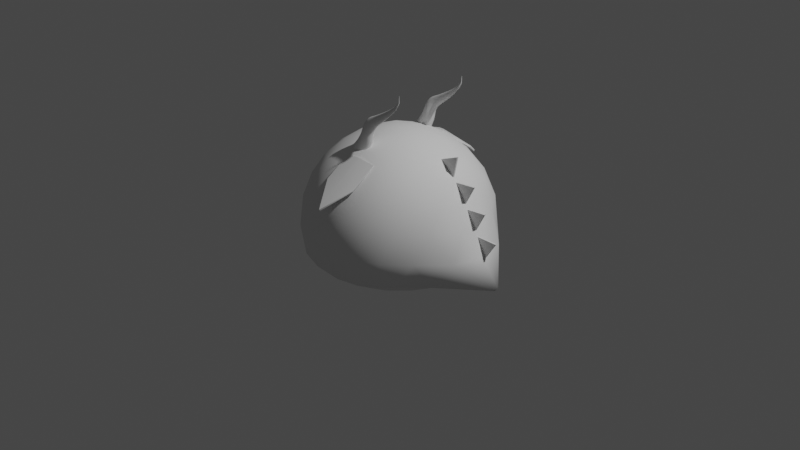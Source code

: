 # Source: Slime_Drag_o.blend  (saved by Blender 2.82.7; exported with 4.5.12 LTS)
import bpy
from mathutils import Matrix  # noqa: F401  (used for matrix-valued properties, if any)

bpy.ops.wm.read_factory_settings(use_empty=True)
scene = bpy.context.scene
scene.name = 'Scene'

# ---- collections
col_collection = bpy.data.collections.new('Collection'); scene.collection.children.link(col_collection)
col_slime_drag_o = bpy.data.collections.new('Slime Dragão'); scene.collection.children.link(col_slime_drag_o)

# ---- node groups
ng_auto_smooth = bpy.data.node_groups.new('Auto Smooth', 'GeometryNodeTree')
_s = ng_auto_smooth.interface.new_socket(name='Geometry', in_out='OUTPUT', socket_type='NodeSocketGeometry')
_s = ng_auto_smooth.interface.new_socket(name='Geometry', in_out='INPUT', socket_type='NodeSocketGeometry')
_s = ng_auto_smooth.interface.new_socket(name='Angle', in_out='INPUT', socket_type='NodeSocketFloat')
_s.subtype = 'ANGLE'
_s.min_value = 0.0
_s.max_value = 3.142
ng_auto_smooth.is_modifier = True
_N = ng_auto_smooth.nodes; _L = ng_auto_smooth.links
n0 = _N.new('NodeGroupOutput'); n0.name = 'Group Output'; n0.location = (480, -100)
n1 = _N.new('NodeGroupInput'); n1.name = 'Group Input'; n1.location = (-420, -300)
n2 = _N.new('NodeGroupInput'); n2.name = 'Group Input.001'; n2.location = (-60, -100)
n3 = _N.new('GeometryNodeSetShadeSmooth'); n3.name = 'Set Shade Smooth'; n3.location = (120, -100)
n3.domain = 'EDGE'
n4 = _N.new('GeometryNodeSetShadeSmooth'); n4.name = 'Set Shade Smooth.001'; n4.location = (300, -100)
n5 = _N.new('GeometryNodeInputMeshEdgeAngle'); n5.name = 'Edge Angle'; n5.location = (-420, -220)
n6 = _N.new('GeometryNodeInputEdgeSmooth'); n6.name = 'Is Edge Smooth'; n6.location = (-60, -160)
n7 = _N.new('GeometryNodeInputShadeSmooth'); n7.name = 'Is Face Smooth'; n7.location = (-240, -340)
n8 = _N.new('FunctionNodeBooleanMath'); n8.name = 'Boolean Math'; n8.location = (-60, -220)
n9 = _N.new('FunctionNodeCompare'); n9.name = 'Compare'; n9.location = (-240, -180)
n9.operation = 'LESS_EQUAL'
_L.new(n5.outputs[0], n9.inputs[0])
_L.new(n4.outputs[0], n0.inputs[0])
_L.new(n1.outputs[1], n9.inputs[1])
_L.new(n9.outputs[0], n8.inputs[0])
_L.new(n7.outputs[0], n8.inputs[1])
_L.new(n2.outputs[0], n3.inputs[0])
_L.new(n6.outputs[0], n3.inputs[1])
_L.new(n3.outputs[0], n4.inputs[0])
_L.new(n8.outputs[0], n3.inputs[2])
n0.is_active_output = True

# ---- world
world_world = bpy.data.worlds.new('World'); scene.world = world_world
world_world.use_nodes = True; world_world.node_tree.nodes.clear()
_N = world_world.node_tree.nodes; _L = world_world.node_tree.links
n0 = _N.new('ShaderNodeOutputWorld'); n0.name = 'World Output'; n0.location = (300, 300)
n1 = _N.new('ShaderNodeBackground'); n1.name = 'Background'; n1.location = (10, 300)
n1.inputs[0].default_value = (0.05088, 0.05088, 0.05088, 1.0)
_L.new(n1.outputs[0], n0.inputs[0])
n0.is_active_output = True
world_world.color = (0.05088, 0.05088, 0.05088)
world_world.use_sun_shadow = False
world_world.sun_shadow_jitter_overblur = 0.0

# ---- cameras
cam_camera = bpy.data.cameras.new('Camera')
cam_camera.clip_end = 100.0
cam_camera.ortho_scale = 7.314

# ---- lights
light_light = bpy.data.lights.new('Light', 'POINT')
light_light.transmission_factor = 0.0
light_light.energy = 1000.0
light_light.shadow_soft_size = 0.1
light_light.shadow_maximum_resolution = 0.006
light_light.use_absolute_resolution = True

# ---- meshes
me_icosphere_001 = bpy.data.meshes.new('Icosphere.001')
me_icosphere_001.from_pydata([(0.0, 0.0, -0.5142), (0.7236, -0.5257, -0.3301), (-0.2764, -0.8506, -0.3301), (-0.8944, 0.0, -0.3301), (-0.2764, 0.8506, -0.3301), (0.7236, 0.5257, -0.3301), (0.2764, -0.8506, 0.4472), (-0.7236, -0.5257, 0.4472), (-0.7236, 0.5257, 0.4472), (0.2764, 0.8506, 0.4472), (0.8944, 0.0, 0.4472), (0.0, 0.0, 1.0), (-0.2328, -0.7166, -0.4001), (-0.1625, -0.5, -0.4645), (-0.07761, -0.2389, -0.5035), (0.2032, -0.1476, -0.5035), (0.4253, -0.309, -0.4645), (0.6095, -0.4429, -0.4001), (0.5319, -0.6817, -0.3484), (0.2629, -0.809, -0.3562), (-0.02964, -0.8642, -0.3484), (0.8127, 0.2952, -0.3484), (0.8506, 0.0, -0.3562), (0.8127, -0.2952, -0.3484), (0.2032, 0.1476, -0.5035), (0.4253, 0.309, -0.4645), (0.6095, 0.4429, -0.4001), (-0.7534, 0.0, -0.4001), (-0.5257, 0.0, -0.4645), (-0.2511, 0.0, -0.5035), (-0.484, -0.7166, -0.3484), (-0.6882, -0.5, -0.3562), (-0.8311, -0.2389, -0.3484), (-0.2328, 0.7166, -0.4001), (-0.1625, 0.5, -0.4645), (-0.07761, 0.2389, -0.5035), (-0.8311, 0.2389, -0.3484), (-0.6882, 0.5, -0.3562), (-0.484, 0.7166, -0.3484), (-0.02964, 0.8642, -0.3484), (0.2629, 0.809, -0.3562), (0.5319, 0.6817, -0.3484), (1.016, -0.1476, 0.2511), (1.077, -0.309, -1.752e-08), (0.9198, -0.4429, -0.2512), (0.9198, 0.4429, -0.2512), (1.077, 0.309, 1.752e-08), (1.016, 0.1476, 0.2511), (0.1552, -0.9554, 0.2512), (0.0, -1.0, -1.752e-08), (-0.1552, -0.9554, -0.2512), (0.6872, -0.6817, -0.2512), (0.5878, -0.809, 1.752e-08), (0.436, -0.8642, 0.2512), (-0.8607, -0.4429, 0.2512), (-0.9511, -0.309, -1.752e-08), (-0.9566, -0.1476, -0.2511), (-0.436, -0.8642, -0.2512), (-0.5878, -0.809, 1.752e-08), (-0.6872, -0.6817, 0.2512), (-0.6872, 0.6817, 0.2512), (-0.5878, 0.809, -1.752e-08), (-0.436, 0.8642, -0.2512), (-0.9566, 0.1476, -0.2511), (-0.9511, 0.309, 1.752e-08), (-0.8607, 0.4429, 0.2512), (0.436, 0.8642, 0.2512), (0.5878, 0.809, -1.752e-08), (0.6872, 0.6817, -0.2512), (-0.1552, 0.9554, -0.2512), (0.0, 1.0, 1.752e-08), (0.1552, 0.9554, 0.2512), (0.8311, -0.2389, 0.5023), (0.6882, -0.5, 0.5257), (0.484, -0.7166, 0.5023), (0.02964, -0.8642, 0.5023), (-0.2629, -0.809, 0.5257), (-0.5319, -0.6817, 0.5023), (-0.8127, -0.2952, 0.5023), (-0.8506, 0.0, 0.5257), (-0.8127, 0.2952, 0.5023), (-0.5319, 0.6817, 0.5023), (-0.2629, 0.809, 0.5257), (0.02964, 0.8642, 0.5023), (0.484, 0.7166, 0.5023), (0.6882, 0.5, 0.5257), (0.8311, 0.2389, 0.5023), (0.07761, -0.2389, 0.9679), (0.1625, -0.5, 0.8507), (0.2328, -0.7166, 0.6575), (0.7534, 0.0, 0.6575), (0.5257, 0.0, 0.8507), (0.2511, 0.0, 0.9679), (-0.2032, -0.1476, 0.9679), (-0.4253, -0.309, 0.8507), (-0.6095, -0.4429, 0.6575), (-0.2032, 0.1476, 0.9679), (-0.4253, 0.309, 0.8507), (-0.6095, 0.4429, 0.6575), (0.07761, 0.2389, 0.9679), (0.1625, 0.5, 0.8507), (0.2328, 0.7166, 0.6575), (0.3618, 0.2629, 0.8944), (0.6382, 0.2629, 0.7236), (0.4472, 0.5257, 0.7236), (-0.1382, 0.4253, 0.8944), (-0.05279, 0.6882, 0.7236), (-0.3618, 0.5878, 0.7236), (-0.4472, 0.0, 0.8944), (-0.6708, 0.1625, 0.7236), (-0.6708, -0.1625, 0.7236), (-0.1382, -0.4253, 0.8944), (-0.3618, -0.5878, 0.7236), (-0.05279, -0.6882, 0.7236), (0.3618, -0.2629, 0.8944), (0.4472, -0.5257, 0.7236), (0.6382, -0.2629, 0.7236), (0.8618, 0.4253, 0.2764), (0.809, 0.5878, 0.0), (0.6708, 0.6882, 0.2764), (-0.1382, 0.9511, 0.2764), (-0.309, 0.9511, -4.92e-07), (-0.4472, 0.8506, 0.2764), (-0.9472, 0.1625, 0.2764), (-1.0, -3.608e-07, 6.232e-07), (-0.9472, -0.1625, 0.2764), (-0.4472, -0.8506, 0.2764), (-0.309, -0.9511, -7.872e-07), (-0.1382, -0.9511, 0.2764), (0.6708, -0.6882, 0.2764), (0.809, -0.5878, -1.902e-06), (0.8618, -0.4253, 0.2764), (0.309, 0.9511, -2.615e-14), (0.4472, 0.8506, -0.2764), (0.1382, 0.9511, -0.2764), (-0.809, 0.5878, -7.845e-14), (-0.6708, 0.6882, -0.2764), (-0.8618, 0.4253, -0.2764), (-0.809, -0.5878, 8.031e-14), (-0.8618, -0.4253, -0.2764), (-0.6708, -0.6882, -0.2764), (0.309, -0.9511, 2.802e-14), (0.1382, -0.9511, -0.2764), (0.4472, -0.8506, -0.2764), (1.16, 0.0, 0.0), (1.337, -0.02835, -0.2764), (1.337, 0.02835, -0.2764), (0.3618, 0.5878, -0.4221), (0.1382, 0.4253, -0.479), (0.05279, 0.6882, -0.4221), (-0.4472, 0.5257, -0.4221), (-0.3618, 0.2629, -0.479), (-0.6382, 0.2629, -0.4221), (-0.6382, -0.2629, -0.4221), (-0.3618, -0.2629, -0.479), (-0.4472, -0.5257, -0.4221), (0.6708, 0.1625, -0.4221), (0.6708, -0.1625, -0.4221), (0.4472, -7.38e-07, -0.479), (0.05279, -0.6882, -0.4221), (0.1382, -0.4253, -0.479), (0.3618, -0.5878, -0.4221)], [], [(0, 15, 14), (1, 17, 23), (0, 14, 29), (0, 29, 35), (0, 35, 24), (1, 23, 44), (2, 20, 50), (3, 32, 56), (4, 38, 62), (5, 41, 68), (1, 44, 51), (2, 50, 57), (3, 56, 63), (4, 62, 69), (5, 68, 45), (6, 74, 89), (7, 77, 95), (8, 80, 98), (9, 83, 101), (10, 86, 90), (92, 99, 11), (91, 102, 92), (90, 103, 91), (92, 102, 99), (102, 100, 99), (91, 103, 102), (103, 104, 102), (102, 104, 100), (104, 101, 100), (90, 86, 103), (86, 85, 103), (103, 85, 104), (85, 84, 104), (104, 84, 101), (84, 9, 101), (99, 96, 11), (100, 105, 99), (101, 106, 100), (99, 105, 96), (105, 97, 96), (100, 106, 105), (106, 107, 105), (105, 107, 97), (107, 98, 97), (101, 83, 106), (83, 82, 106), (106, 82, 107), (82, 81, 107), (107, 81, 98), (81, 8, 98), (96, 93, 11), (97, 108, 96), (98, 109, 97), (96, 108, 93), (108, 94, 93), (97, 109, 108), (109, 110, 108), (108, 110, 94), (110, 95, 94), (98, 80, 109), (80, 79, 109), (109, 79, 110), (79, 78, 110), (110, 78, 95), (78, 7, 95), (93, 87, 11), (94, 111, 93), (95, 112, 94), (93, 111, 87), (111, 88, 87), (94, 112, 111), (112, 113, 111), (111, 113, 88), (113, 89, 88), (95, 77, 112), (77, 76, 112), (112, 76, 113), (76, 75, 113), (113, 75, 89), (75, 6, 89), (87, 92, 11), (88, 114, 87), (89, 115, 88), (87, 114, 92), (114, 91, 92), (88, 115, 114), (115, 116, 114), (114, 116, 91), (116, 90, 91), (89, 74, 115), (74, 73, 115), (115, 73, 116), (73, 72, 116), (116, 72, 90), (72, 10, 90), (47, 86, 10), (46, 117, 47), (45, 118, 46), (47, 117, 86), (117, 85, 86), (46, 118, 117), (118, 119, 117), (117, 119, 85), (119, 84, 85), (45, 68, 118), (68, 67, 118), (118, 67, 119), (67, 66, 119), (119, 66, 84), (66, 9, 84), (71, 83, 9), (70, 120, 71), (69, 121, 70), (71, 120, 83), (120, 82, 83), (70, 121, 120), (121, 122, 120), (120, 122, 82), (122, 81, 82), (69, 62, 121), (62, 61, 121), (121, 61, 122), (61, 60, 122), (122, 60, 81), (60, 8, 81), (65, 80, 8), (64, 123, 65), (63, 124, 64), (65, 123, 80), (123, 79, 80), (64, 124, 123), (124, 125, 123), (123, 125, 79), (125, 78, 79), (63, 56, 124), (56, 55, 124), (124, 55, 125), (55, 54, 125), (125, 54, 78), (54, 7, 78), (59, 77, 7), (58, 126, 59), (57, 127, 58), (59, 126, 77), (126, 76, 77), (58, 127, 126), (127, 128, 126), (126, 128, 76), (128, 75, 76), (57, 50, 127), (50, 49, 127), (127, 49, 128), (49, 48, 128), (128, 48, 75), (48, 6, 75), (53, 74, 6), (52, 129, 53), (51, 130, 52), (53, 129, 74), (129, 73, 74), (52, 130, 129), (130, 131, 129), (129, 131, 73), (131, 72, 73), (51, 44, 130), (44, 43, 130), (130, 43, 131), (43, 42, 131), (131, 42, 72), (42, 10, 72), (66, 71, 9), (67, 132, 66), (68, 133, 67), (66, 132, 71), (132, 70, 71), (67, 133, 132), (133, 134, 132), (132, 134, 70), (134, 69, 70), (68, 41, 133), (41, 40, 133), (133, 40, 134), (40, 39, 134), (134, 39, 69), (39, 4, 69), (60, 65, 8), (61, 135, 60), (62, 136, 61), (60, 135, 65), (135, 64, 65), (61, 136, 135), (136, 137, 135), (135, 137, 64), (137, 63, 64), (62, 38, 136), (38, 37, 136), (136, 37, 137), (37, 36, 137), (137, 36, 63), (36, 3, 63), (54, 59, 7), (55, 138, 54), (56, 139, 55), (54, 138, 59), (138, 58, 59), (55, 139, 138), (139, 140, 138), (138, 140, 58), (140, 57, 58), (56, 32, 139), (32, 31, 139), (139, 31, 140), (31, 30, 140), (140, 30, 57), (30, 2, 57), (48, 53, 6), (49, 141, 48), (50, 142, 49), (48, 141, 53), (141, 52, 53), (49, 142, 141), (142, 143, 141), (141, 143, 52), (143, 51, 52), (50, 20, 142), (20, 19, 142), (142, 19, 143), (19, 18, 143), (143, 18, 51), (18, 1, 51), (42, 47, 10), (43, 144, 42), (44, 145, 43), (42, 144, 47), (144, 46, 47), (43, 145, 144), (145, 146, 144), (144, 146, 46), (146, 45, 46), (44, 23, 145), (23, 22, 145), (145, 22, 146), (22, 21, 146), (146, 21, 45), (21, 5, 45), (26, 41, 5), (25, 147, 26), (24, 148, 25), (26, 147, 41), (147, 40, 41), (25, 148, 147), (148, 149, 147), (147, 149, 40), (149, 39, 40), (24, 35, 148), (35, 34, 148), (148, 34, 149), (34, 33, 149), (149, 33, 39), (33, 4, 39), (33, 38, 4), (34, 150, 33), (35, 151, 34), (33, 150, 38), (150, 37, 38), (34, 151, 150), (151, 152, 150), (150, 152, 37), (152, 36, 37), (35, 29, 151), (29, 28, 151), (151, 28, 152), (28, 27, 152), (152, 27, 36), (27, 3, 36), (27, 32, 3), (28, 153, 27), (29, 154, 28), (27, 153, 32), (153, 31, 32), (28, 154, 153), (154, 155, 153), (153, 155, 31), (155, 30, 31), (29, 14, 154), (14, 13, 154), (154, 13, 155), (13, 12, 155), (155, 12, 30), (12, 2, 30), (21, 26, 5), (22, 156, 21), (23, 157, 22), (21, 156, 26), (156, 25, 26), (22, 157, 156), (157, 158, 156), (156, 158, 25), (158, 24, 25), (23, 17, 157), (17, 16, 157), (157, 16, 158), (16, 15, 158), (158, 15, 24), (15, 0, 24), (12, 20, 2), (13, 159, 12), (14, 160, 13), (12, 159, 20), (159, 19, 20), (13, 160, 159), (160, 161, 159), (159, 161, 19), (161, 18, 19), (14, 15, 160), (15, 16, 160), (160, 16, 161), (16, 17, 161), (161, 17, 18), (17, 1, 18)])
me_icosphere_001.polygons.foreach_set('use_smooth', [True] * 320)
_uv = me_icosphere_001.uv_layers.new(name='UVMap')
_uv.uv.foreach_set('vector', [0.8182, 0.0, 0.7955, 0.03937, 0.8409, 0.03937, 0.7273, 0.1575, 0.7045, 0.1181, 0.6818, 0.1575, 0.09091, 0.0, 0.06818, 0.03937, 0.1136, 0.03937, 0.2727, 0.0, 0.25, 0.03937, 0.2955, 0.03937, 0.4545, 0.0, 0.4318, 0.03937, 0.4773, 0.03937, 0.7273, 0.1575, 0.6818, 0.1575, 0.7045, 0.1968, 0.9091, 0.1575, 0.8636, 0.1575, 0.8864, 0.1968, 0.1818, 0.1575, 0.1364, 0.1575, 0.1591, 0.1968, 0.3636, 0.1575, 0.3182, 0.1575, 0.3409, 0.1968, 0.5455, 0.1575, 0.5, 0.1575, 0.5227, 0.1968, 0.7273, 0.1575, 0.7045, 0.1968, 0.75, 0.1968, 0.9091, 0.1575, 0.8864, 0.1968, 0.9318, 0.1968, 0.1818, 0.1575, 0.1591, 0.1968, 0.2045, 0.1968, 0.3636, 0.1575, 0.3409, 0.1968, 0.3864, 0.1968, 0.5455, 0.1575, 0.5227, 0.1968, 0.5682, 0.1968, 0.8182, 0.3149, 0.7727, 0.3149, 0.7955, 0.3543, 1.0, 0.3149, 0.9545, 0.3149, 0.9773, 0.3543, 0.2727, 0.3149, 0.2273, 0.3149, 0.25, 0.3543, 0.4545, 0.3149, 0.4091, 0.3149, 0.4318, 0.3543, 0.6364, 0.3149, 0.5909, 0.3149, 0.6136, 0.3543, 0.5682, 0.433, 0.5227, 0.433, 0.5455, 0.4724, 0.5909, 0.3937, 0.5455, 0.3937, 0.5682, 0.433, 0.6136, 0.3543, 0.5682, 0.3543, 0.5909, 0.3937, 0.5682, 0.433, 0.5455, 0.3937, 0.5227, 0.433, 0.5455, 0.3937, 0.5, 0.3937, 0.5227, 0.433, 0.5909, 0.3937, 0.5682, 0.3543, 0.5455, 0.3937, 0.5682, 0.3543, 0.5227, 0.3543, 0.5455, 0.3937, 0.5455, 0.3937, 0.5227, 0.3543, 0.5, 0.3937, 0.5227, 0.3543, 0.4773, 0.3543, 0.5, 0.3937, 0.6136, 0.3543, 0.5909, 0.3149, 0.5682, 0.3543, 0.5909, 0.3149, 0.5455, 0.3149, 0.5682, 0.3543, 0.5682, 0.3543, 0.5455, 0.3149, 0.5227, 0.3543, 0.5455, 0.3149, 0.5, 0.3149, 0.5227, 0.3543, 0.5227, 0.3543, 0.5, 0.3149, 0.4773, 0.3543, 0.5, 0.3149, 0.4545, 0.3149, 0.4773, 0.3543, 0.3864, 0.433, 0.3409, 0.433, 0.3636, 0.4724, 0.4091, 0.3937, 0.3636, 0.3937, 0.3864, 0.433, 0.4318, 0.3543, 0.3864, 0.3543, 0.4091, 0.3937, 0.3864, 0.433, 0.3636, 0.3937, 0.3409, 0.433, 0.3636, 0.3937, 0.3182, 0.3937, 0.3409, 0.433, 0.4091, 0.3937, 0.3864, 0.3543, 0.3636, 0.3937, 0.3864, 0.3543, 0.3409, 0.3543, 0.3636, 0.3937, 0.3636, 0.3937, 0.3409, 0.3543, 0.3182, 0.3937, 0.3409, 0.3543, 0.2955, 0.3543, 0.3182, 0.3937, 0.4318, 0.3543, 0.4091, 0.3149, 0.3864, 0.3543, 0.4091, 0.3149, 0.3636, 0.3149, 0.3864, 0.3543, 0.3864, 0.3543, 0.3636, 0.3149, 0.3409, 0.3543, 0.3636, 0.3149, 0.3182, 0.3149, 0.3409, 0.3543, 0.3409, 0.3543, 0.3182, 0.3149, 0.2955, 0.3543, 0.3182, 0.3149, 0.2727, 0.3149, 0.2955, 0.3543, 0.2045, 0.433, 0.1591, 0.433, 0.1818, 0.4724, 0.2273, 0.3937, 0.1818, 0.3937, 0.2045, 0.433, 0.25, 0.3543, 0.2045, 0.3543, 0.2273, 0.3937, 0.2045, 0.433, 0.1818, 0.3937, 0.1591, 0.433, 0.1818, 0.3937, 0.1364, 0.3937, 0.1591, 0.433, 0.2273, 0.3937, 0.2045, 0.3543, 0.1818, 0.3937, 0.2045, 0.3543, 0.1591, 0.3543, 0.1818, 0.3937, 0.1818, 0.3937, 0.1591, 0.3543, 0.1364, 0.3937, 0.1591, 0.3543, 0.1136, 0.3543, 0.1364, 0.3937, 0.25, 0.3543, 0.2273, 0.3149, 0.2045, 0.3543, 0.2273, 0.3149, 0.1818, 0.3149, 0.2045, 0.3543, 0.2045, 0.3543, 0.1818, 0.3149, 0.1591, 0.3543, 0.1818, 0.3149, 0.1364, 0.3149, 0.1591, 0.3543, 0.1591, 0.3543, 0.1364, 0.3149, 0.1136, 0.3543, 0.1364, 0.3149, 0.09091, 0.3149, 0.1136, 0.3543, 0.9318, 0.433, 0.8864, 0.433, 0.9091, 0.4724, 0.9545, 0.3937, 0.9091, 0.3937, 0.9318, 0.433, 0.9773, 0.3543, 0.9318, 0.3543, 0.9545, 0.3937, 0.9318, 0.433, 0.9091, 0.3937, 0.8864, 0.433, 0.9091, 0.3937, 0.8636, 0.3937, 0.8864, 0.433, 0.9545, 0.3937, 0.9318, 0.3543, 0.9091, 0.3937, 0.9318, 0.3543, 0.8864, 0.3543, 0.9091, 0.3937, 0.9091, 0.3937, 0.8864, 0.3543, 0.8636, 0.3937, 0.8864, 0.3543, 0.8409, 0.3543, 0.8636, 0.3937, 0.9773, 0.3543, 0.9545, 0.3149, 0.9318, 0.3543, 0.9545, 0.3149, 0.9091, 0.3149, 0.9318, 0.3543, 0.9318, 0.3543, 0.9091, 0.3149, 0.8864, 0.3543, 0.9091, 0.3149, 0.8636, 0.3149, 0.8864, 0.3543, 0.8864, 0.3543, 0.8636, 0.3149, 0.8409, 0.3543, 0.8636, 0.3149, 0.8182, 0.3149, 0.8409, 0.3543, 0.75, 0.433, 0.7045, 0.433, 0.7273, 0.4724, 0.7727, 0.3937, 0.7273, 0.3937, 0.75, 0.433, 0.7955, 0.3543, 0.75, 0.3543, 0.7727, 0.3937, 0.75, 0.433, 0.7273, 0.3937, 0.7045, 0.433, 0.7273, 0.3937, 0.6818, 0.3937, 0.7045, 0.433, 0.7727, 0.3937, 0.75, 0.3543, 0.7273, 0.3937, 0.75, 0.3543, 0.7045, 0.3543, 0.7273, 0.3937, 0.7273, 0.3937, 0.7045, 0.3543, 0.6818, 0.3937, 0.7045, 0.3543, 0.6591, 0.3543, 0.6818, 0.3937, 0.7955, 0.3543, 0.7727, 0.3149, 0.75, 0.3543, 0.7727, 0.3149, 0.7273, 0.3149, 0.75, 0.3543, 0.75, 0.3543, 0.7273, 0.3149, 0.7045, 0.3543, 0.7273, 0.3149, 0.6818, 0.3149, 0.7045, 0.3543, 0.7045, 0.3543, 0.6818, 0.3149, 0.6591, 0.3543, 0.6818, 0.3149, 0.6364, 0.3149, 0.6591, 0.3543, 0.6136, 0.2756, 0.5909, 0.3149, 0.6364, 0.3149, 0.5909, 0.2362, 0.5682, 0.2756, 0.6136, 0.2756, 0.5682, 0.1968, 0.5455, 0.2362, 0.5909, 0.2362, 0.6136, 0.2756, 0.5682, 0.2756, 0.5909, 0.3149, 0.5682, 0.2756, 0.5455, 0.3149, 0.5909, 0.3149, 0.5909, 0.2362, 0.5455, 0.2362, 0.5682, 0.2756, 0.5455, 0.2362, 0.5227, 0.2756, 0.5682, 0.2756, 0.5682, 0.2756, 0.5227, 0.2756, 0.5455, 0.3149, 0.5227, 0.2756, 0.5, 0.3149, 0.5455, 0.3149, 0.5682, 0.1968, 0.5227, 0.1968, 0.5455, 0.2362, 0.5227, 0.1968, 0.5, 0.2362, 0.5455, 0.2362, 0.5455, 0.2362, 0.5, 0.2362, 0.5227, 0.2756, 0.5, 0.2362, 0.4773, 0.2756, 0.5227, 0.2756, 0.5227, 0.2756, 0.4773, 0.2756, 0.5, 0.3149, 0.4773, 0.2756, 0.4545, 0.3149, 0.5, 0.3149, 0.4318, 0.2756, 0.4091, 0.3149, 0.4545, 0.3149, 0.4091, 0.2362, 0.3864, 0.2756, 0.4318, 0.2756, 0.3864, 0.1968, 0.3636, 0.2362, 0.4091, 0.2362, 0.4318, 0.2756, 0.3864, 0.2756, 0.4091, 0.3149, 0.3864, 0.2756, 0.3636, 0.3149, 0.4091, 0.3149, 0.4091, 0.2362, 0.3636, 0.2362, 0.3864, 0.2756, 0.3636, 0.2362, 0.3409, 0.2756, 0.3864, 0.2756, 0.3864, 0.2756, 0.3409, 0.2756, 0.3636, 0.3149, 0.3409, 0.2756, 0.3182, 0.3149, 0.3636, 0.3149, 0.3864, 0.1968, 0.3409, 0.1968, 0.3636, 0.2362, 0.3409, 0.1968, 0.3182, 0.2362, 0.3636, 0.2362, 0.3636, 0.2362, 0.3182, 0.2362, 0.3409, 0.2756, 0.3182, 0.2362, 0.2955, 0.2756, 0.3409, 0.2756, 0.3409, 0.2756, 0.2955, 0.2756, 0.3182, 0.3149, 0.2955, 0.2756, 0.2727, 0.3149, 0.3182, 0.3149, 0.25, 0.2756, 0.2273, 0.3149, 0.2727, 0.3149, 0.2273, 0.2362, 0.2045, 0.2756, 0.25, 0.2756, 0.2045, 0.1968, 0.1818, 0.2362, 0.2273, 0.2362, 0.25, 0.2756, 0.2045, 0.2756, 0.2273, 0.3149, 0.2045, 0.2756, 0.1818, 0.3149, 0.2273, 0.3149, 0.2273, 0.2362, 0.1818, 0.2362, 0.2045, 0.2756, 0.1818, 0.2362, 0.1591, 0.2756, 0.2045, 0.2756, 0.2045, 0.2756, 0.1591, 0.2756, 0.1818, 0.3149, 0.1591, 0.2756, 0.1364, 0.3149, 0.1818, 0.3149, 0.2045, 0.1968, 0.1591, 0.1968, 0.1818, 0.2362, 0.1591, 0.1968, 0.1364, 0.2362, 0.1818, 0.2362, 0.1818, 0.2362, 0.1364, 0.2362, 0.1591, 0.2756, 0.1364, 0.2362, 0.1136, 0.2756, 0.1591, 0.2756, 0.1591, 0.2756, 0.1136, 0.2756, 0.1364, 0.3149, 0.1136, 0.2756, 0.09091, 0.3149, 0.1364, 0.3149, 0.9773, 0.2756, 0.9545, 0.3149, 1.0, 0.3149, 0.9545, 0.2362, 0.9318, 0.2756, 0.9773, 0.2756, 0.9318, 0.1968, 0.9091, 0.2362, 0.9545, 0.2362, 0.9773, 0.2756, 0.9318, 0.2756, 0.9545, 0.3149, 0.9318, 0.2756, 0.9091, 0.3149, 0.9545, 0.3149, 0.9545, 0.2362, 0.9091, 0.2362, 0.9318, 0.2756, 0.9091, 0.2362, 0.8864, 0.2756, 0.9318, 0.2756, 0.9318, 0.2756, 0.8864, 0.2756, 0.9091, 0.3149, 0.8864, 0.2756, 0.8636, 0.3149, 0.9091, 0.3149, 0.9318, 0.1968, 0.8864, 0.1968, 0.9091, 0.2362, 0.8864, 0.1968, 0.8636, 0.2362, 0.9091, 0.2362, 0.9091, 0.2362, 0.8636, 0.2362, 0.8864, 0.2756, 0.8636, 0.2362, 0.8409, 0.2756, 0.8864, 0.2756, 0.8864, 0.2756, 0.8409, 0.2756, 0.8636, 0.3149, 0.8409, 0.2756, 0.8182, 0.3149, 0.8636, 0.3149, 0.7955, 0.2756, 0.7727, 0.3149, 0.8182, 0.3149, 0.7727, 0.2362, 0.75, 0.2756, 0.7955, 0.2756, 0.75, 0.1968, 0.7273, 0.2362, 0.7727, 0.2362, 0.7955, 0.2756, 0.75, 0.2756, 0.7727, 0.3149, 0.75, 0.2756, 0.7273, 0.3149, 0.7727, 0.3149, 0.7727, 0.2362, 0.7273, 0.2362, 0.75, 0.2756, 0.7273, 0.2362, 0.7045, 0.2756, 0.75, 0.2756, 0.75, 0.2756, 0.7045, 0.2756, 0.7273, 0.3149, 0.7045, 0.2756, 0.6818, 0.3149, 0.7273, 0.3149, 0.75, 0.1968, 0.7045, 0.1968, 0.7273, 0.2362, 0.7045, 0.1968, 0.6818, 0.2362, 0.7273, 0.2362, 0.7273, 0.2362, 0.6818, 0.2362, 0.7045, 0.2756, 0.6818, 0.2362, 0.6591, 0.2756, 0.7045, 0.2756, 0.7045, 0.2756, 0.6591, 0.2756, 0.6818, 0.3149, 0.6591, 0.2756, 0.6364, 0.3149, 0.6818, 0.3149, 0.4773, 0.2756, 0.4318, 0.2756, 0.4545, 0.3149, 0.5, 0.2362, 0.4545, 0.2362, 0.4773, 0.2756, 0.5227, 0.1968, 0.4773, 0.1968, 0.5, 0.2362, 0.4773, 0.2756, 0.4545, 0.2362, 0.4318, 0.2756, 0.4545, 0.2362, 0.4091, 0.2362, 0.4318, 0.2756, 0.5, 0.2362, 0.4773, 0.1968, 0.4545, 0.2362, 0.4773, 0.1968, 0.4318, 0.1968, 0.4545, 0.2362, 0.4545, 0.2362, 0.4318, 0.1968, 0.4091, 0.2362, 0.4318, 0.1968, 0.3864, 0.1968, 0.4091, 0.2362, 0.5227, 0.1968, 0.5, 0.1575, 0.4773, 0.1968, 0.5, 0.1575, 0.4545, 0.1575, 0.4773, 0.1968, 0.4773, 0.1968, 0.4545, 0.1575, 0.4318, 0.1968, 0.4545, 0.1575, 0.4091, 0.1575, 0.4318, 0.1968, 0.4318, 0.1968, 0.4091, 0.1575, 0.3864, 0.1968, 0.4091, 0.1575, 0.3636, 0.1575, 0.3864, 0.1968, 0.2955, 0.2756, 0.25, 0.2756, 0.2727, 0.3149, 0.3182, 0.2362, 0.2727, 0.2362, 0.2955, 0.2756, 0.3409, 0.1968, 0.2955, 0.1968, 0.3182, 0.2362, 0.2955, 0.2756, 0.2727, 0.2362, 0.25, 0.2756, 0.2727, 0.2362, 0.2273, 0.2362, 0.25, 0.2756, 0.3182, 0.2362, 0.2955, 0.1968, 0.2727, 0.2362, 0.2955, 0.1968, 0.25, 0.1968, 0.2727, 0.2362, 0.2727, 0.2362, 0.25, 0.1968, 0.2273, 0.2362, 0.25, 0.1968, 0.2045, 0.1968, 0.2273, 0.2362, 0.3409, 0.1968, 0.3182, 0.1575, 0.2955, 0.1968, 0.3182, 0.1575, 0.2727, 0.1575, 0.2955, 0.1968, 0.2955, 0.1968, 0.2727, 0.1575, 0.25, 0.1968, 0.2727, 0.1575, 0.2273, 0.1575, 0.25, 0.1968, 0.25, 0.1968, 0.2273, 0.1575, 0.2045, 0.1968, 0.2273, 0.1575, 0.1818, 0.1575, 0.2045, 0.1968, 0.1136, 0.2756, 0.06818, 0.2756, 0.09091, 0.3149, 0.1364, 0.2362, 0.09091, 0.2362, 0.1136, 0.2756, 0.1591, 0.1968, 0.1136, 0.1968, 0.1364, 0.2362, 0.1136, 0.2756, 0.09091, 0.2362, 0.06818, 0.2756, 0.09091, 0.2362, 0.04545, 0.2362, 0.06818, 0.2756, 0.1364, 0.2362, 0.1136, 0.1968, 0.09091, 0.2362, 0.1136, 0.1968, 0.06818, 0.1968, 0.09091, 0.2362, 0.09091, 0.2362, 0.06818, 0.1968, 0.04545, 0.2362, 0.06818, 0.1968, 0.02273, 0.1968, 0.04545, 0.2362, 0.1591, 0.1968, 0.1364, 0.1575, 0.1136, 0.1968, 0.1364, 0.1575, 0.09091, 0.1575, 0.1136, 0.1968, 0.1136, 0.1968, 0.09091, 0.1575, 0.06818, 0.1968, 0.09091, 0.1575, 0.04545, 0.1575, 0.06818, 0.1968, 0.06818, 0.1968, 0.04545, 0.1575, 0.02273, 0.1968, 0.04545, 0.1575, 0.0, 0.1575, 0.02273, 0.1968, 0.8409, 0.2756, 0.7955, 0.2756, 0.8182, 0.3149, 0.8636, 0.2362, 0.8182, 0.2362, 0.8409, 0.2756, 0.8864, 0.1968, 0.8409, 0.1968, 0.8636, 0.2362, 0.8409, 0.2756, 0.8182, 0.2362, 0.7955, 0.2756, 0.8182, 0.2362, 0.7727, 0.2362, 0.7955, 0.2756, 0.8636, 0.2362, 0.8409, 0.1968, 0.8182, 0.2362, 0.8409, 0.1968, 0.7955, 0.1968, 0.8182, 0.2362, 0.8182, 0.2362, 0.7955, 0.1968, 0.7727, 0.2362, 0.7955, 0.1968, 0.75, 0.1968, 0.7727, 0.2362, 0.8864, 0.1968, 0.8636, 0.1575, 0.8409, 0.1968, 0.8636, 0.1575, 0.8182, 0.1575, 0.8409, 0.1968, 0.8409, 0.1968, 0.8182, 0.1575, 0.7955, 0.1968, 0.8182, 0.1575, 0.7727, 0.1575, 0.7955, 0.1968, 0.7955, 0.1968, 0.7727, 0.1575, 0.75, 0.1968, 0.7727, 0.1575, 0.7273, 0.1575, 0.75, 0.1968, 0.6591, 0.2756, 0.6136, 0.2756, 0.6364, 0.3149, 0.6818, 0.2362, 0.6364, 0.2362, 0.6591, 0.2756, 0.7045, 0.1968, 0.6591, 0.1968, 0.6818, 0.2362, 0.6591, 0.2756, 0.6364, 0.2362, 0.6136, 0.2756, 0.6364, 0.2362, 0.5909, 0.2362, 0.6136, 0.2756, 0.6818, 0.2362, 0.6591, 0.1968, 0.6364, 0.2362, 0.6591, 0.1968, 0.6136, 0.1968, 0.6364, 0.2362, 0.6364, 0.2362, 0.6136, 0.1968, 0.5909, 0.2362, 0.6136, 0.1968, 0.5682, 0.1968, 0.5909, 0.2362, 0.7045, 0.1968, 0.6818, 0.1575, 0.6591, 0.1968, 0.6818, 0.1575, 0.6364, 0.1575, 0.6591, 0.1968, 0.6591, 0.1968, 0.6364, 0.1575, 0.6136, 0.1968, 0.6364, 0.1575, 0.5909, 0.1575, 0.6136, 0.1968, 0.6136, 0.1968, 0.5909, 0.1575, 0.5682, 0.1968, 0.5909, 0.1575, 0.5455, 0.1575, 0.5682, 0.1968, 0.5227, 0.1181, 0.5, 0.1575, 0.5455, 0.1575, 0.5, 0.07873, 0.4773, 0.1181, 0.5227, 0.1181, 0.4773, 0.03937, 0.4545, 0.07873, 0.5, 0.07873, 0.5227, 0.1181, 0.4773, 0.1181, 0.5, 0.1575, 0.4773, 0.1181, 0.4545, 0.1575, 0.5, 0.1575, 0.5, 0.07873, 0.4545, 0.07873, 0.4773, 0.1181, 0.4545, 0.07873, 0.4318, 0.1181, 0.4773, 0.1181, 0.4773, 0.1181, 0.4318, 0.1181, 0.4545, 0.1575, 0.4318, 0.1181, 0.4091, 0.1575, 0.4545, 0.1575, 0.4773, 0.03937, 0.4318, 0.03937, 0.4545, 0.07873, 0.4318, 0.03937, 0.4091, 0.07873, 0.4545, 0.07873, 0.4545, 0.07873, 0.4091, 0.07873, 0.4318, 0.1181, 0.4091, 0.07873, 0.3864, 0.1181, 0.4318, 0.1181, 0.4318, 0.1181, 0.3864, 0.1181, 0.4091, 0.1575, 0.3864, 0.1181, 0.3636, 0.1575, 0.4091, 0.1575, 0.3409, 0.1181, 0.3182, 0.1575, 0.3636, 0.1575, 0.3182, 0.07873, 0.2955, 0.1181, 0.3409, 0.1181, 0.2955, 0.03937, 0.2727, 0.07873, 0.3182, 0.07873, 0.3409, 0.1181, 0.2955, 0.1181, 0.3182, 0.1575, 0.2955, 0.1181, 0.2727, 0.1575, 0.3182, 0.1575, 0.3182, 0.07873, 0.2727, 0.07873, 0.2955, 0.1181, 0.2727, 0.07873, 0.25, 0.1181, 0.2955, 0.1181, 0.2955, 0.1181, 0.25, 0.1181, 0.2727, 0.1575, 0.25, 0.1181, 0.2273, 0.1575, 0.2727, 0.1575, 0.2955, 0.03937, 0.25, 0.03937, 0.2727, 0.07873, 0.25, 0.03937, 0.2273, 0.07873, 0.2727, 0.07873, 0.2727, 0.07873, 0.2273, 0.07873, 0.25, 0.1181, 0.2273, 0.07873, 0.2045, 0.1181, 0.25, 0.1181, 0.25, 0.1181, 0.2045, 0.1181, 0.2273, 0.1575, 0.2045, 0.1181, 0.1818, 0.1575, 0.2273, 0.1575, 0.1591, 0.1181, 0.1364, 0.1575, 0.1818, 0.1575, 0.1364, 0.07873, 0.1136, 0.1181, 0.1591, 0.1181, 0.1136, 0.03937, 0.09091, 0.07873, 0.1364, 0.07873, 0.1591, 0.1181, 0.1136, 0.1181, 0.1364, 0.1575, 0.1136, 0.1181, 0.09091, 0.1575, 0.1364, 0.1575, 0.1364, 0.07873, 0.09091, 0.07873, 0.1136, 0.1181, 0.09091, 0.07873, 0.06818, 0.1181, 0.1136, 0.1181, 0.1136, 0.1181, 0.06818, 0.1181, 0.09091, 0.1575, 0.06818, 0.1181, 0.04545, 0.1575, 0.09091, 0.1575, 0.1136, 0.03937, 0.06818, 0.03937, 0.09091, 0.07873, 0.06818, 0.03937, 0.04545, 0.07873, 0.09091, 0.07873, 0.09091, 0.07873, 0.04545, 0.07873, 0.06818, 0.1181, 0.04545, 0.07873, 0.02273, 0.1181, 0.06818, 0.1181, 0.06818, 0.1181, 0.02273, 0.1181, 0.04545, 0.1575, 0.02273, 0.1181, 0.0, 0.1575, 0.04545, 0.1575, 0.5909, 0.1575, 0.5682, 0.1181, 0.5455, 0.1575, 0.6364, 0.1575, 0.6136, 0.1181, 0.5909, 0.1575, 0.6818, 0.1575, 0.6591, 0.1181, 0.6364, 0.1575, 0.5909, 0.1575, 0.6136, 0.1181, 0.5682, 0.1181, 0.6136, 0.1181, 0.5909, 0.07873, 0.5682, 0.1181, 0.6364, 0.1575, 0.6591, 0.1181, 0.6136, 0.1181, 0.6591, 0.1181, 0.6364, 0.07873, 0.6136, 0.1181, 0.6136, 0.1181, 0.6364, 0.07873, 0.5909, 0.07873, 0.6364, 0.07873, 0.6136, 0.03937, 0.5909, 0.07873, 0.6818, 0.1575, 0.7045, 0.1181, 0.6591, 0.1181, 0.7045, 0.1181, 0.6818, 0.07873, 0.6591, 0.1181, 0.6591, 0.1181, 0.6818, 0.07873, 0.6364, 0.07873, 0.6818, 0.07873, 0.6591, 0.03937, 0.6364, 0.07873, 0.6364, 0.07873, 0.6591, 0.03937, 0.6136, 0.03937, 0.6591, 0.03937, 0.6364, 0.0, 0.6136, 0.03937, 0.8864, 0.1181, 0.8636, 0.1575, 0.9091, 0.1575, 0.8636, 0.07873, 0.8409, 0.1181, 0.8864, 0.1181, 0.8409, 0.03937, 0.8182, 0.07873, 0.8636, 0.07873, 0.8864, 0.1181, 0.8409, 0.1181, 0.8636, 0.1575, 0.8409, 0.1181, 0.8182, 0.1575, 0.8636, 0.1575, 0.8636, 0.07873, 0.8182, 0.07873, 0.8409, 0.1181, 0.8182, 0.07873, 0.7955, 0.1181, 0.8409, 0.1181, 0.8409, 0.1181, 0.7955, 0.1181, 0.8182, 0.1575, 0.7955, 0.1181, 0.7727, 0.1575, 0.8182, 0.1575, 0.8409, 0.03937, 0.7955, 0.03937, 0.8182, 0.07873, 0.7955, 0.03937, 0.7727, 0.07873, 0.8182, 0.07873, 0.8182, 0.07873, 0.7727, 0.07873, 0.7955, 0.1181, 0.7727, 0.07873, 0.75, 0.1181, 0.7955, 0.1181, 0.7955, 0.1181, 0.75, 0.1181, 0.7727, 0.1575, 0.75, 0.1181, 0.7273, 0.1575, 0.7727, 0.1575])
me_icosphere_001.use_remesh_fix_poles = True
me_icosphere_001.use_remesh_preserve_attributes = False
me_icosphere_001.use_mirror_vertex_groups = False
me_icosphere_001.update()
me_nurbspath_027 = bpy.data.meshes.new('NurbsPath.027')
me_nurbspath_027.from_pydata([(-2.668, 1.0, 1.708), (-2.276, 0.8634, 2.025), (-1.997, 0.5046, 2.251), (-1.891, -3.725e-09, 2.337), (-1.997, -0.5046, 2.251), (-2.276, -0.8634, 2.025), (-2.668, -1.0, 1.708), (-3.06, -0.8634, 1.39), (-3.339, -0.5046, 1.164), (-3.445, 3.725e-09, 1.079), (-3.339, 0.5046, 1.164), (-3.06, 0.8634, 1.39), (-1.996, 0.7692, 0.9056), (-1.704, 0.6641, 1.162), (-1.497, 0.3882, 1.344), (-1.418, -2.292e-08, 1.413), (-1.497, -0.3882, 1.344), (-1.704, -0.6641, 1.162), (-1.996, -0.7692, 0.9056), (-2.287, -0.6641, 0.6494), (-2.495, -0.3882, 0.4672), (-2.574, 2.292e-08, 0.3979), (-2.495, 0.3882, 0.4672), (-2.287, 0.6641, 0.6494), (-1.56, 0.699, 0.4323), (-1.308, 0.6035, 0.6791), (-1.128, 0.3527, 0.8547), (-1.06, -1.042e-08, 0.9215), (-1.128, -0.3527, 0.8547), (-1.308, -0.6035, 0.6791), (-1.56, -0.699, 0.4323), (-1.811, -0.6035, 0.1854), (-1.991, -0.3527, 0.00986), (-2.059, 1.042e-08, -0.05695), (-1.991, 0.3527, 0.00986), (-1.811, 0.6035, 0.1854), (-1.271, 0.6989, 0.1555), (-1.033, 0.6034, 0.4152), (-0.8631, 0.3527, 0.5999), (-0.7985, 0.0, 0.6702), (-0.8631, -0.3527, 0.5999), (-1.033, -0.6034, 0.4152), (-1.271, -0.6989, 0.1555), (-1.51, -0.6034, -0.1043), (-1.679, -0.3527, -0.289), (-1.744, 0.0, -0.3592), (-1.679, 0.3527, -0.289), (-1.51, 0.6034, -0.1043), (-1.065, 0.7057, -0.02558), (-0.827, 0.6094, 0.2392), (-0.6577, 0.3562, 0.4275), (-0.5933, -1.577e-08, 0.4992), (-0.6577, -0.3562, 0.4275), (-0.827, -0.6094, 0.2392), (-1.065, -0.7057, -0.02558), (-1.303, -0.6094, -0.2904), (-1.473, -0.3562, -0.4787), (-1.537, 1.577e-08, -0.5503), (-1.473, 0.3562, -0.4787), (-1.303, 0.6094, -0.2904), (-0.8971, 0.6841, -0.1803), (-0.6527, 0.5907, 0.0635), (-0.4789, 0.3452, 0.2369), (-0.4128, -1.529e-08, 0.3029), (-0.4789, -0.3452, 0.2369), (-0.6527, -0.5907, 0.0635), (-0.8971, -0.6841, -0.1803), (-1.141, -0.5907, -0.4242), (-1.315, -0.3452, -0.5976), (-1.381, 1.529e-08, -0.6635), (-1.315, 0.3452, -0.5976), (-1.141, 0.5907, -0.4242), (-0.7443, 0.6261, -0.347), (-0.5008, 0.5406, -0.1457), (-0.3276, 0.316, -0.002639), (-0.2617, -6.997e-09, 0.05183), (-0.3276, -0.316, -0.002639), (-0.5008, -0.5406, -0.1457), (-0.7443, -0.6261, -0.347), (-0.9879, -0.5406, -0.5483), (-1.161, -0.316, -0.6914), (-1.227, 6.997e-09, -0.7458), (-1.161, 0.316, -0.6914), (-0.9879, 0.5406, -0.5483), (-0.6028, 0.5469, -0.5374), (-0.3729, 0.4722, -0.3846), (-0.2095, 0.276, -0.276), (-0.1472, 6.113e-09, -0.2347), (-0.2095, -0.276, -0.276), (-0.3729, -0.4722, -0.3846), (-0.6028, -0.5469, -0.5374), (-0.8326, -0.4722, -0.6902), (-0.9961, -0.276, -0.7988), (-1.058, -6.113e-09, -0.8401), (-0.9961, 0.276, -0.7988), (-0.8326, 0.4722, -0.6902), (-0.4716, 0.4651, -0.7594), (-0.264, 0.4016, -0.6499), (-0.1163, 0.2347, -0.5721), (-0.06016, -4.072e-08, -0.5425), (-0.1163, -0.2347, -0.5721), (-0.264, -0.4016, -0.6499), (-0.4716, -0.4651, -0.7594), (-0.6792, -0.4016, -0.8688), (-0.8269, -0.2347, -0.9467), (-0.883, 4.072e-08, -0.9763), (-0.8269, 0.2347, -0.9467), (-0.6792, 0.4016, -0.8688), (-0.3465, 0.3929, -1.028), (-0.1638, 0.3393, -0.9504), (-0.03389, 0.1983, -0.8956), (0.01554, -2.708e-08, -0.8747), (-0.03389, -0.1983, -0.8956), (-0.1638, -0.3393, -0.9504), (-0.3465, -0.3929, -1.028), (-0.5291, -0.3393, -1.105), (-0.659, -0.1983, -1.159), (-0.7085, 2.708e-08, -1.18), (-0.659, 0.1983, -1.159), (-0.5291, 0.3393, -1.105), (-0.2191, 0.3361, -1.364), (-0.05912, 0.2902, -1.307), (0.05458, 0.1696, -1.267), (0.09786, -3.693e-08, -1.252), (0.05458, -0.1696, -1.267), (-0.05912, -0.2902, -1.307), (-0.2191, -0.3361, -1.364), (-0.379, -0.2902, -1.42), (-0.4927, -0.1696, -1.46), (-0.536, 3.693e-08, -1.476), (-0.4927, 0.1696, -1.46), (-0.379, 0.2902, -1.42), (-0.07727, 0.2937, -1.797), (0.06409, 0.2536, -1.752), (0.1646, 0.1482, -1.72), (0.2028, -2.626e-08, -1.708), (0.1646, -0.1482, -1.72), (0.06409, -0.2536, -1.752), (-0.07727, -0.2937, -1.797), (-0.2186, -0.2536, -1.841), (-0.3191, -0.1482, -1.873), (-0.3574, 2.626e-08, -1.885), (-0.3191, 0.1482, -1.873), (-0.2186, 0.2536, -1.841), (0.09479, 0.2586, -2.362), (0.2197, 0.2233, -2.324), (0.3084, 0.1305, -2.297), (0.3422, -2.409e-08, -2.287), (0.3084, -0.1305, -2.297), (0.2197, -0.2233, -2.324), (0.09479, -0.2586, -2.362), (-0.03007, -0.2233, -2.4), (-0.1188, -0.1305, -2.427), (-0.1526, 2.409e-08, -2.437), (-0.1188, 0.1305, -2.427), (-0.03007, 0.2233, -2.4), (0.3129, 0.2206, -3.077), (0.419, 0.1905, -3.043), (0.4944, 0.1113, -3.019), (0.5231, -2.404e-08, -3.01), (0.4944, -0.1113, -3.019), (0.419, -0.1905, -3.043), (0.3129, -0.2206, -3.077), (0.2068, -0.1905, -3.111), (0.1314, -0.1113, -3.135), (0.1027, 2.404e-08, -3.144), (0.1314, 0.1113, -3.135), (0.2068, 0.1905, -3.111), (0.5846, 0.1737, -3.894), (0.6668, 0.15, -3.864), (0.7253, 0.08764, -3.842), (0.7475, -8.734e-09, -3.834), (0.7253, -0.08764, -3.842), (0.6668, -0.15, -3.864), (0.5846, -0.1737, -3.894), (0.5025, -0.15, -3.924), (0.444, -0.08764, -3.946), (0.4218, 8.734e-09, -3.954), (0.444, 0.08764, -3.946), (0.5025, 0.15, -3.924), (0.9077, 0.118, -4.686), (0.9605, 0.1019, -4.658), (0.9981, 0.05955, -4.639), (1.012, -1.077e-08, -4.631), (0.9981, -0.05955, -4.639), (0.9605, -0.1019, -4.658), (0.9077, -0.118, -4.686), (0.8549, -0.1019, -4.713), (0.8173, -0.05955, -4.733), (0.803, 1.077e-08, -4.74), (0.8173, 0.05955, -4.733), (0.8549, 0.1019, -4.713), (1.27, 0.05957, -5.248), (1.286, 0.05144, -5.223), (1.297, 0.03006, -5.205), (1.302, 0.0, -5.198), (1.297, -0.03006, -5.205), (1.286, -0.05144, -5.223), (1.27, -0.05957, -5.248), (1.254, -0.05144, -5.273), (1.242, -0.03006, -5.291), (1.238, 0.0, -5.298), (1.242, 0.03006, -5.291), (1.254, 0.05144, -5.273), (1.649, 0.0104, -5.299), (1.645, 0.008983, -5.295), (1.643, 0.00525, -5.292), (1.642, -9.302e-10, -5.291), (1.643, -0.00525, -5.292), (1.645, -0.008983, -5.295), (1.649, -0.0104, -5.299), (1.652, -0.008983, -5.303), (1.654, -0.00525, -5.306), (1.655, 9.302e-10, -5.307), (1.654, 0.00525, -5.306), (1.652, 0.008983, -5.303), (-2.668, 8.97, 1.708), (-2.276, 9.107, 2.025), (-1.997, 9.465, 2.251), (-1.891, 9.97, 2.337), (-1.997, 10.47, 2.251), (-2.276, 10.83, 2.025), (-2.668, 10.97, 1.708), (-3.06, 10.83, 1.39), (-3.339, 10.47, 1.164), (-3.445, 9.97, 1.079), (-3.339, 9.465, 1.164), (-3.06, 9.107, 1.39), (-1.996, 9.201, 0.9056), (-1.704, 9.306, 1.162), (-1.497, 9.582, 1.344), (-1.418, 9.97, 1.413), (-1.497, 10.36, 1.344), (-1.704, 10.63, 1.162), (-1.996, 10.74, 0.9056), (-2.287, 10.63, 0.6494), (-2.495, 10.36, 0.4672), (-2.574, 9.97, 0.3979), (-2.495, 9.582, 0.4672), (-2.287, 9.306, 0.6494), (-1.56, 9.271, 0.4323), (-1.308, 9.367, 0.6791), (-1.128, 9.617, 0.8547), (-1.06, 9.97, 0.9215), (-1.128, 10.32, 0.8547), (-1.308, 10.57, 0.6791), (-1.56, 10.67, 0.4323), (-1.811, 10.57, 0.1854), (-1.991, 10.32, 0.00986), (-2.059, 9.97, -0.05695), (-1.991, 9.617, 0.00986), (-1.811, 9.367, 0.1854), (-1.271, 9.271, 0.1555), (-1.033, 9.367, 0.4152), (-0.8631, 9.617, 0.5999), (-0.7985, 9.97, 0.6702), (-0.8631, 10.32, 0.5999), (-1.033, 10.57, 0.4152), (-1.271, 10.67, 0.1555), (-1.51, 10.57, -0.1043), (-1.679, 10.32, -0.289), (-1.744, 9.97, -0.3592), (-1.679, 9.617, -0.289), (-1.51, 9.367, -0.1043), (-1.065, 9.264, -0.02558), (-0.827, 9.361, 0.2392), (-0.6577, 9.614, 0.4275), (-0.5933, 9.97, 0.4992), (-0.6577, 10.33, 0.4275), (-0.827, 10.58, 0.2392), (-1.065, 10.68, -0.02558), (-1.303, 10.58, -0.2904), (-1.473, 10.33, -0.4787), (-1.537, 9.97, -0.5503), (-1.473, 9.614, -0.4787), (-1.303, 9.361, -0.2904), (-0.8971, 9.286, -0.1803), (-0.6527, 9.379, 0.0635), (-0.4789, 9.625, 0.2369), (-0.4128, 9.97, 0.3029), (-0.4789, 10.32, 0.2369), (-0.6527, 10.56, 0.0635), (-0.8971, 10.65, -0.1803), (-1.141, 10.56, -0.4242), (-1.315, 10.32, -0.5976), (-1.381, 9.97, -0.6635), (-1.315, 9.625, -0.5976), (-1.141, 9.379, -0.4242), (-0.7443, 9.344, -0.347), (-0.5008, 9.429, -0.1457), (-0.3276, 9.654, -0.002639), (-0.2617, 9.97, 0.05183), (-0.3276, 10.29, -0.002639), (-0.5008, 10.51, -0.1457), (-0.7443, 10.6, -0.347), (-0.9879, 10.51, -0.5483), (-1.161, 10.29, -0.6914), (-1.227, 9.97, -0.7458), (-1.161, 9.654, -0.6914), (-0.9879, 9.429, -0.5483), (-0.6028, 9.423, -0.5374), (-0.3729, 9.498, -0.3846), (-0.2095, 9.694, -0.276), (-0.1472, 9.97, -0.2347), (-0.2095, 10.25, -0.276), (-0.3729, 10.44, -0.3846), (-0.6028, 10.52, -0.5374), (-0.8326, 10.44, -0.6902), (-0.9961, 10.25, -0.7988), (-1.058, 9.97, -0.8401), (-0.9961, 9.694, -0.7988), (-0.8326, 9.498, -0.6902), (-0.4716, 9.505, -0.7594), (-0.264, 9.568, -0.6499), (-0.1163, 9.735, -0.5721), (-0.06016, 9.97, -0.5425), (-0.1163, 10.2, -0.5721), (-0.264, 10.37, -0.6499), (-0.4716, 10.44, -0.7594), (-0.6792, 10.37, -0.8688), (-0.8269, 10.2, -0.9467), (-0.883, 9.97, -0.9763), (-0.8269, 9.735, -0.9467), (-0.6792, 9.568, -0.8688), (-0.3465, 9.577, -1.028), (-0.1638, 9.631, -0.9504), (-0.03389, 9.772, -0.8956), (0.01554, 9.97, -0.8747), (-0.03389, 10.17, -0.8956), (-0.1638, 10.31, -0.9504), (-0.3465, 10.36, -1.028), (-0.5291, 10.31, -1.105), (-0.659, 10.17, -1.159), (-0.7085, 9.97, -1.18), (-0.659, 9.772, -1.159), (-0.5291, 9.631, -1.105), (-0.2191, 9.634, -1.364), (-0.05912, 9.68, -1.307), (0.05458, 9.8, -1.267), (0.09786, 9.97, -1.252), (0.05458, 10.14, -1.267), (-0.05912, 10.26, -1.307), (-0.2191, 10.31, -1.364), (-0.379, 10.26, -1.42), (-0.4927, 10.14, -1.46), (-0.536, 9.97, -1.476), (-0.4927, 9.8, -1.46), (-0.379, 9.68, -1.42), (-0.07727, 9.676, -1.797), (0.06409, 9.716, -1.752), (0.1646, 9.822, -1.72), (0.2028, 9.97, -1.708), (0.1646, 10.12, -1.72), (0.06409, 10.22, -1.752), (-0.07727, 10.26, -1.797), (-0.2186, 10.22, -1.841), (-0.3191, 10.12, -1.873), (-0.3574, 9.97, -1.885), (-0.3191, 9.822, -1.873), (-0.2186, 9.716, -1.841), (0.09479, 9.711, -2.362), (0.2197, 9.747, -2.324), (0.3084, 9.84, -2.297), (0.3422, 9.97, -2.287), (0.3084, 10.1, -2.297), (0.2197, 10.19, -2.324), (0.09479, 10.23, -2.362), (-0.03007, 10.19, -2.4), (-0.1188, 10.1, -2.427), (-0.1526, 9.97, -2.437), (-0.1188, 9.84, -2.427), (-0.03007, 9.747, -2.4), (0.3129, 9.75, -3.077), (0.419, 9.78, -3.043), (0.4944, 9.859, -3.019), (0.5231, 9.97, -3.01), (0.4944, 10.08, -3.019), (0.419, 10.16, -3.043), (0.3129, 10.19, -3.077), (0.2068, 10.16, -3.111), (0.1314, 10.08, -3.135), (0.1027, 9.97, -3.144), (0.1314, 9.859, -3.135), (0.2068, 9.78, -3.111), (0.5846, 9.796, -3.894), (0.6668, 9.82, -3.864), (0.7253, 9.882, -3.842), (0.7475, 9.97, -3.834), (0.7253, 10.06, -3.842), (0.6668, 10.12, -3.864), (0.5846, 10.14, -3.894), (0.5025, 10.12, -3.924), (0.444, 10.06, -3.946), (0.4218, 9.97, -3.954), (0.444, 9.882, -3.946), (0.5025, 9.82, -3.924), (0.9077, 9.852, -4.686), (0.9605, 9.868, -4.658), (0.9981, 9.911, -4.639), (1.012, 9.97, -4.631), (0.9981, 10.03, -4.639), (0.9605, 10.07, -4.658), (0.9077, 10.09, -4.686), (0.8549, 10.07, -4.713), (0.8173, 10.03, -4.733), (0.803, 9.97, -4.74), (0.8173, 9.911, -4.733), (0.8549, 9.868, -4.713), (1.27, 9.911, -5.248), (1.286, 9.919, -5.223), (1.297, 9.94, -5.205), (1.302, 9.97, -5.198), (1.297, 10.0, -5.205), (1.286, 10.02, -5.223), (1.27, 10.03, -5.248), (1.254, 10.02, -5.273), (1.242, 10.0, -5.291), (1.238, 9.97, -5.298), (1.242, 9.94, -5.291), (1.254, 9.919, -5.273), (1.649, 9.96, -5.299), (1.645, 9.961, -5.295), (1.643, 9.965, -5.292), (1.642, 9.97, -5.291), (1.643, 9.975, -5.292), (1.645, 9.979, -5.295), (1.649, 9.981, -5.299), (1.652, 9.979, -5.303), (1.654, 9.975, -5.306), (1.655, 9.97, -5.307), (1.654, 9.965, -5.306), (1.652, 9.961, -5.303)], [], [(0, 12, 23, 11), (1, 13, 12, 0), (2, 14, 13, 1), (3, 15, 14, 2), (4, 16, 15, 3), (5, 17, 16, 4), (6, 18, 17, 5), (7, 19, 18, 6), (8, 20, 19, 7), (9, 21, 20, 8), (10, 22, 21, 9), (11, 23, 22, 10), (12, 24, 35, 23), (13, 25, 24, 12), (14, 26, 25, 13), (15, 27, 26, 14), (16, 28, 27, 15), (17, 29, 28, 16), (18, 30, 29, 17), (19, 31, 30, 18), (20, 32, 31, 19), (21, 33, 32, 20), (22, 34, 33, 21), (23, 35, 34, 22), (24, 36, 47, 35), (25, 37, 36, 24), (26, 38, 37, 25), (27, 39, 38, 26), (28, 40, 39, 27), (29, 41, 40, 28), (30, 42, 41, 29), (31, 43, 42, 30), (32, 44, 43, 31), (33, 45, 44, 32), (34, 46, 45, 33), (35, 47, 46, 34), (36, 48, 59, 47), (37, 49, 48, 36), (38, 50, 49, 37), (39, 51, 50, 38), (40, 52, 51, 39), (41, 53, 52, 40), (42, 54, 53, 41), (43, 55, 54, 42), (44, 56, 55, 43), (45, 57, 56, 44), (46, 58, 57, 45), (47, 59, 58, 46), (48, 60, 71, 59), (49, 61, 60, 48), (50, 62, 61, 49), (51, 63, 62, 50), (52, 64, 63, 51), (53, 65, 64, 52), (54, 66, 65, 53), (55, 67, 66, 54), (56, 68, 67, 55), (57, 69, 68, 56), (58, 70, 69, 57), (59, 71, 70, 58), (60, 72, 83, 71), (61, 73, 72, 60), (62, 74, 73, 61), (63, 75, 74, 62), (64, 76, 75, 63), (65, 77, 76, 64), (66, 78, 77, 65), (67, 79, 78, 66), (68, 80, 79, 67), (69, 81, 80, 68), (70, 82, 81, 69), (71, 83, 82, 70), (72, 84, 95, 83), (73, 85, 84, 72), (74, 86, 85, 73), (75, 87, 86, 74), (76, 88, 87, 75), (77, 89, 88, 76), (78, 90, 89, 77), (79, 91, 90, 78), (80, 92, 91, 79), (81, 93, 92, 80), (82, 94, 93, 81), (83, 95, 94, 82), (84, 96, 107, 95), (85, 97, 96, 84), (86, 98, 97, 85), (87, 99, 98, 86), (88, 100, 99, 87), (89, 101, 100, 88), (90, 102, 101, 89), (91, 103, 102, 90), (92, 104, 103, 91), (93, 105, 104, 92), (94, 106, 105, 93), (95, 107, 106, 94), (96, 108, 119, 107), (97, 109, 108, 96), (98, 110, 109, 97), (99, 111, 110, 98), (100, 112, 111, 99), (101, 113, 112, 100), (102, 114, 113, 101), (103, 115, 114, 102), (104, 116, 115, 103), (105, 117, 116, 104), (106, 118, 117, 105), (107, 119, 118, 106), (108, 120, 131, 119), (109, 121, 120, 108), (110, 122, 121, 109), (111, 123, 122, 110), (112, 124, 123, 111), (113, 125, 124, 112), (114, 126, 125, 113), (115, 127, 126, 114), (116, 128, 127, 115), (117, 129, 128, 116), (118, 130, 129, 117), (119, 131, 130, 118), (120, 132, 143, 131), (121, 133, 132, 120), (122, 134, 133, 121), (123, 135, 134, 122), (124, 136, 135, 123), (125, 137, 136, 124), (126, 138, 137, 125), (127, 139, 138, 126), (128, 140, 139, 127), (129, 141, 140, 128), (130, 142, 141, 129), (131, 143, 142, 130), (132, 144, 155, 143), (133, 145, 144, 132), (134, 146, 145, 133), (135, 147, 146, 134), (136, 148, 147, 135), (137, 149, 148, 136), (138, 150, 149, 137), (139, 151, 150, 138), (140, 152, 151, 139), (141, 153, 152, 140), (142, 154, 153, 141), (143, 155, 154, 142), (144, 156, 167, 155), (145, 157, 156, 144), (146, 158, 157, 145), (147, 159, 158, 146), (148, 160, 159, 147), (149, 161, 160, 148), (150, 162, 161, 149), (151, 163, 162, 150), (152, 164, 163, 151), (153, 165, 164, 152), (154, 166, 165, 153), (155, 167, 166, 154), (156, 168, 179, 167), (157, 169, 168, 156), (158, 170, 169, 157), (159, 171, 170, 158), (160, 172, 171, 159), (161, 173, 172, 160), (162, 174, 173, 161), (163, 175, 174, 162), (164, 176, 175, 163), (165, 177, 176, 164), (166, 178, 177, 165), (167, 179, 178, 166), (168, 180, 191, 179), (169, 181, 180, 168), (170, 182, 181, 169), (171, 183, 182, 170), (172, 184, 183, 171), (173, 185, 184, 172), (174, 186, 185, 173), (175, 187, 186, 174), (176, 188, 187, 175), (177, 189, 188, 176), (178, 190, 189, 177), (179, 191, 190, 178), (180, 192, 203, 191), (181, 193, 192, 180), (182, 194, 193, 181), (183, 195, 194, 182), (184, 196, 195, 183), (185, 197, 196, 184), (186, 198, 197, 185), (187, 199, 198, 186), (188, 200, 199, 187), (189, 201, 200, 188), (190, 202, 201, 189), (191, 203, 202, 190), (192, 204, 215, 203), (193, 205, 204, 192), (194, 206, 205, 193), (195, 207, 206, 194), (196, 208, 207, 195), (197, 209, 208, 196), (198, 210, 209, 197), (199, 211, 210, 198), (200, 212, 211, 199), (201, 213, 212, 200), (202, 214, 213, 201), (203, 215, 214, 202), (216, 227, 239, 228), (217, 216, 228, 229), (218, 217, 229, 230), (219, 218, 230, 231), (220, 219, 231, 232), (221, 220, 232, 233), (222, 221, 233, 234), (223, 222, 234, 235), (224, 223, 235, 236), (225, 224, 236, 237), (226, 225, 237, 238), (227, 226, 238, 239), (228, 239, 251, 240), (229, 228, 240, 241), (230, 229, 241, 242), (231, 230, 242, 243), (232, 231, 243, 244), (233, 232, 244, 245), (234, 233, 245, 246), (235, 234, 246, 247), (236, 235, 247, 248), (237, 236, 248, 249), (238, 237, 249, 250), (239, 238, 250, 251), (240, 251, 263, 252), (241, 240, 252, 253), (242, 241, 253, 254), (243, 242, 254, 255), (244, 243, 255, 256), (245, 244, 256, 257), (246, 245, 257, 258), (247, 246, 258, 259), (248, 247, 259, 260), (249, 248, 260, 261), (250, 249, 261, 262), (251, 250, 262, 263), (252, 263, 275, 264), (253, 252, 264, 265), (254, 253, 265, 266), (255, 254, 266, 267), (256, 255, 267, 268), (257, 256, 268, 269), (258, 257, 269, 270), (259, 258, 270, 271), (260, 259, 271, 272), (261, 260, 272, 273), (262, 261, 273, 274), (263, 262, 274, 275), (264, 275, 287, 276), (265, 264, 276, 277), (266, 265, 277, 278), (267, 266, 278, 279), (268, 267, 279, 280), (269, 268, 280, 281), (270, 269, 281, 282), (271, 270, 282, 283), (272, 271, 283, 284), (273, 272, 284, 285), (274, 273, 285, 286), (275, 274, 286, 287), (276, 287, 299, 288), (277, 276, 288, 289), (278, 277, 289, 290), (279, 278, 290, 291), (280, 279, 291, 292), (281, 280, 292, 293), (282, 281, 293, 294), (283, 282, 294, 295), (284, 283, 295, 296), (285, 284, 296, 297), (286, 285, 297, 298), (287, 286, 298, 299), (288, 299, 311, 300), (289, 288, 300, 301), (290, 289, 301, 302), (291, 290, 302, 303), (292, 291, 303, 304), (293, 292, 304, 305), (294, 293, 305, 306), (295, 294, 306, 307), (296, 295, 307, 308), (297, 296, 308, 309), (298, 297, 309, 310), (299, 298, 310, 311), (300, 311, 323, 312), (301, 300, 312, 313), (302, 301, 313, 314), (303, 302, 314, 315), (304, 303, 315, 316), (305, 304, 316, 317), (306, 305, 317, 318), (307, 306, 318, 319), (308, 307, 319, 320), (309, 308, 320, 321), (310, 309, 321, 322), (311, 310, 322, 323), (312, 323, 335, 324), (313, 312, 324, 325), (314, 313, 325, 326), (315, 314, 326, 327), (316, 315, 327, 328), (317, 316, 328, 329), (318, 317, 329, 330), (319, 318, 330, 331), (320, 319, 331, 332), (321, 320, 332, 333), (322, 321, 333, 334), (323, 322, 334, 335), (324, 335, 347, 336), (325, 324, 336, 337), (326, 325, 337, 338), (327, 326, 338, 339), (328, 327, 339, 340), (329, 328, 340, 341), (330, 329, 341, 342), (331, 330, 342, 343), (332, 331, 343, 344), (333, 332, 344, 345), (334, 333, 345, 346), (335, 334, 346, 347), (336, 347, 359, 348), (337, 336, 348, 349), (338, 337, 349, 350), (339, 338, 350, 351), (340, 339, 351, 352), (341, 340, 352, 353), (342, 341, 353, 354), (343, 342, 354, 355), (344, 343, 355, 356), (345, 344, 356, 357), (346, 345, 357, 358), (347, 346, 358, 359), (348, 359, 371, 360), (349, 348, 360, 361), (350, 349, 361, 362), (351, 350, 362, 363), (352, 351, 363, 364), (353, 352, 364, 365), (354, 353, 365, 366), (355, 354, 366, 367), (356, 355, 367, 368), (357, 356, 368, 369), (358, 357, 369, 370), (359, 358, 370, 371), (360, 371, 383, 372), (361, 360, 372, 373), (362, 361, 373, 374), (363, 362, 374, 375), (364, 363, 375, 376), (365, 364, 376, 377), (366, 365, 377, 378), (367, 366, 378, 379), (368, 367, 379, 380), (369, 368, 380, 381), (370, 369, 381, 382), (371, 370, 382, 383), (372, 383, 395, 384), (373, 372, 384, 385), (374, 373, 385, 386), (375, 374, 386, 387), (376, 375, 387, 388), (377, 376, 388, 389), (378, 377, 389, 390), (379, 378, 390, 391), (380, 379, 391, 392), (381, 380, 392, 393), (382, 381, 393, 394), (383, 382, 394, 395), (384, 395, 407, 396), (385, 384, 396, 397), (386, 385, 397, 398), (387, 386, 398, 399), (388, 387, 399, 400), (389, 388, 400, 401), (390, 389, 401, 402), (391, 390, 402, 403), (392, 391, 403, 404), (393, 392, 404, 405), (394, 393, 405, 406), (395, 394, 406, 407), (396, 407, 419, 408), (397, 396, 408, 409), (398, 397, 409, 410), (399, 398, 410, 411), (400, 399, 411, 412), (401, 400, 412, 413), (402, 401, 413, 414), (403, 402, 414, 415), (404, 403, 415, 416), (405, 404, 416, 417), (406, 405, 417, 418), (407, 406, 418, 419), (408, 419, 431, 420), (409, 408, 420, 421), (410, 409, 421, 422), (411, 410, 422, 423), (412, 411, 423, 424), (413, 412, 424, 425), (414, 413, 425, 426), (415, 414, 426, 427), (416, 415, 427, 428), (417, 416, 428, 429), (418, 417, 429, 430), (419, 418, 430, 431)])
me_nurbspath_027.polygons.foreach_set('use_smooth', [True] * 408)
_uv = me_nurbspath_027.uv_layers.new(name='UVMap')
_uv.uv.foreach_set('vector', [0.0, 1.0, 0.05882, 1.0, 0.05882, 0.9167, 0.0, 0.9167, 0.0, 0.08333, 0.05882, 0.08333, 0.05882, 0.0, 0.0, 0.0, 0.0, 0.1667, 0.05882, 0.1667, 0.05882, 0.08333, 0.0, 0.08333, 0.0, 0.25, 0.05882, 0.25, 0.05882, 0.1667, 0.0, 0.1667, 0.0, 0.3333, 0.05882, 0.3333, 0.05882, 0.25, 0.0, 0.25, 0.0, 0.4167, 0.05882, 0.4167, 0.05882, 0.3333, 0.0, 0.3333, 0.0, 0.5, 0.05882, 0.5, 0.05882, 0.4167, 0.0, 0.4167, 0.0, 0.5833, 0.05882, 0.5833, 0.05882, 0.5, 0.0, 0.5, 0.0, 0.6667, 0.05882, 0.6667, 0.05882, 0.5833, 0.0, 0.5833, 0.0, 0.75, 0.05882, 0.75, 0.05882, 0.6667, 0.0, 0.6667, 0.0, 0.8333, 0.05882, 0.8333, 0.05882, 0.75, 0.0, 0.75, 0.0, 0.9167, 0.05882, 0.9167, 0.05882, 0.8333, 0.0, 0.8333, 0.05882, 1.0, 0.1176, 1.0, 0.1176, 0.9167, 0.05882, 0.9167, 0.05882, 0.08333, 0.1176, 0.08333, 0.1176, 0.0, 0.05882, 0.0, 0.05882, 0.1667, 0.1176, 0.1667, 0.1176, 0.08333, 0.05882, 0.08333, 0.05882, 0.25, 0.1176, 0.25, 0.1176, 0.1667, 0.05882, 0.1667, 0.05882, 0.3333, 0.1176, 0.3333, 0.1176, 0.25, 0.05882, 0.25, 0.05882, 0.4167, 0.1176, 0.4167, 0.1176, 0.3333, 0.05882, 0.3333, 0.05882, 0.5, 0.1176, 0.5, 0.1176, 0.4167, 0.05882, 0.4167, 0.05882, 0.5833, 0.1176, 0.5833, 0.1176, 0.5, 0.05882, 0.5, 0.05882, 0.6667, 0.1176, 0.6667, 0.1176, 0.5833, 0.05882, 0.5833, 0.05882, 0.75, 0.1176, 0.75, 0.1176, 0.6667, 0.05882, 0.6667, 0.05882, 0.8333, 0.1176, 0.8333, 0.1176, 0.75, 0.05882, 0.75, 0.05882, 0.9167, 0.1176, 0.9167, 0.1176, 0.8333, 0.05882, 0.8333, 0.1176, 1.0, 0.1765, 1.0, 0.1765, 0.9167, 0.1176, 0.9167, 0.1176, 0.08333, 0.1765, 0.08333, 0.1765, 0.0, 0.1176, 0.0, 0.1176, 0.1667, 0.1765, 0.1667, 0.1765, 0.08333, 0.1176, 0.08333, 0.1176, 0.25, 0.1765, 0.25, 0.1765, 0.1667, 0.1176, 0.1667, 0.1176, 0.3333, 0.1765, 0.3333, 0.1765, 0.25, 0.1176, 0.25, 0.1176, 0.4167, 0.1765, 0.4167, 0.1765, 0.3333, 0.1176, 0.3333, 0.1176, 0.5, 0.1765, 0.5, 0.1765, 0.4167, 0.1176, 0.4167, 0.1176, 0.5833, 0.1765, 0.5833, 0.1765, 0.5, 0.1176, 0.5, 0.1176, 0.6667, 0.1765, 0.6667, 0.1765, 0.5833, 0.1176, 0.5833, 0.1176, 0.75, 0.1765, 0.75, 0.1765, 0.6667, 0.1176, 0.6667, 0.1176, 0.8333, 0.1765, 0.8333, 0.1765, 0.75, 0.1176, 0.75, 0.1176, 0.9167, 0.1765, 0.9167, 0.1765, 0.8333, 0.1176, 0.8333, 0.1765, 1.0, 0.2353, 1.0, 0.2353, 0.9167, 0.1765, 0.9167, 0.1765, 0.08333, 0.2353, 0.08333, 0.2353, 0.0, 0.1765, 0.0, 0.1765, 0.1667, 0.2353, 0.1667, 0.2353, 0.08333, 0.1765, 0.08333, 0.1765, 0.25, 0.2353, 0.25, 0.2353, 0.1667, 0.1765, 0.1667, 0.1765, 0.3333, 0.2353, 0.3333, 0.2353, 0.25, 0.1765, 0.25, 0.1765, 0.4167, 0.2353, 0.4167, 0.2353, 0.3333, 0.1765, 0.3333, 0.1765, 0.5, 0.2353, 0.5, 0.2353, 0.4167, 0.1765, 0.4167, 0.1765, 0.5833, 0.2353, 0.5833, 0.2353, 0.5, 0.1765, 0.5, 0.1765, 0.6667, 0.2353, 0.6667, 0.2353, 0.5833, 0.1765, 0.5833, 0.1765, 0.75, 0.2353, 0.75, 0.2353, 0.6667, 0.1765, 0.6667, 0.1765, 0.8333, 0.2353, 0.8333, 0.2353, 0.75, 0.1765, 0.75, 0.1765, 0.9167, 0.2353, 0.9167, 0.2353, 0.8333, 0.1765, 0.8333, 0.2353, 1.0, 0.2941, 1.0, 0.2941, 0.9167, 0.2353, 0.9167, 0.2353, 0.08333, 0.2941, 0.08333, 0.2941, 0.0, 0.2353, 0.0, 0.2353, 0.1667, 0.2941, 0.1667, 0.2941, 0.08333, 0.2353, 0.08333, 0.2353, 0.25, 0.2941, 0.25, 0.2941, 0.1667, 0.2353, 0.1667, 0.2353, 0.3333, 0.2941, 0.3333, 0.2941, 0.25, 0.2353, 0.25, 0.2353, 0.4167, 0.2941, 0.4167, 0.2941, 0.3333, 0.2353, 0.3333, 0.2353, 0.5, 0.2941, 0.5, 0.2941, 0.4167, 0.2353, 0.4167, 0.2353, 0.5833, 0.2941, 0.5833, 0.2941, 0.5, 0.2353, 0.5, 0.2353, 0.6667, 0.2941, 0.6667, 0.2941, 0.5833, 0.2353, 0.5833, 0.2353, 0.75, 0.2941, 0.75, 0.2941, 0.6667, 0.2353, 0.6667, 0.2353, 0.8333, 0.2941, 0.8333, 0.2941, 0.75, 0.2353, 0.75, 0.2353, 0.9167, 0.2941, 0.9167, 0.2941, 0.8333, 0.2353, 0.8333, 0.2941, 1.0, 0.3529, 1.0, 0.3529, 0.9167, 0.2941, 0.9167, 0.2941, 0.08333, 0.3529, 0.08333, 0.3529, 0.0, 0.2941, 0.0, 0.2941, 0.1667, 0.3529, 0.1667, 0.3529, 0.08333, 0.2941, 0.08333, 0.2941, 0.25, 0.3529, 0.25, 0.3529, 0.1667, 0.2941, 0.1667, 0.2941, 0.3333, 0.3529, 0.3333, 0.3529, 0.25, 0.2941, 0.25, 0.2941, 0.4167, 0.3529, 0.4167, 0.3529, 0.3333, 0.2941, 0.3333, 0.2941, 0.5, 0.3529, 0.5, 0.3529, 0.4167, 0.2941, 0.4167, 0.2941, 0.5833, 0.3529, 0.5833, 0.3529, 0.5, 0.2941, 0.5, 0.2941, 0.6667, 0.3529, 0.6667, 0.3529, 0.5833, 0.2941, 0.5833, 0.2941, 0.75, 0.3529, 0.75, 0.3529, 0.6667, 0.2941, 0.6667, 0.2941, 0.8333, 0.3529, 0.8333, 0.3529, 0.75, 0.2941, 0.75, 0.2941, 0.9167, 0.3529, 0.9167, 0.3529, 0.8333, 0.2941, 0.8333, 0.3529, 1.0, 0.4118, 1.0, 0.4118, 0.9167, 0.3529, 0.9167, 0.3529, 0.08333, 0.4118, 0.08333, 0.4118, 0.0, 0.3529, 0.0, 0.3529, 0.1667, 0.4118, 0.1667, 0.4118, 0.08333, 0.3529, 0.08333, 0.3529, 0.25, 0.4118, 0.25, 0.4118, 0.1667, 0.3529, 0.1667, 0.3529, 0.3333, 0.4118, 0.3333, 0.4118, 0.25, 0.3529, 0.25, 0.3529, 0.4167, 0.4118, 0.4167, 0.4118, 0.3333, 0.3529, 0.3333, 0.3529, 0.5, 0.4118, 0.5, 0.4118, 0.4167, 0.3529, 0.4167, 0.3529, 0.5833, 0.4118, 0.5833, 0.4118, 0.5, 0.3529, 0.5, 0.3529, 0.6667, 0.4118, 0.6667, 0.4118, 0.5833, 0.3529, 0.5833, 0.3529, 0.75, 0.4118, 0.75, 0.4118, 0.6667, 0.3529, 0.6667, 0.3529, 0.8333, 0.4118, 0.8333, 0.4118, 0.75, 0.3529, 0.75, 0.3529, 0.9167, 0.4118, 0.9167, 0.4118, 0.8333, 0.3529, 0.8333, 0.4118, 1.0, 0.4706, 1.0, 0.4706, 0.9167, 0.4118, 0.9167, 0.4118, 0.08333, 0.4706, 0.08333, 0.4706, 0.0, 0.4118, 0.0, 0.4118, 0.1667, 0.4706, 0.1667, 0.4706, 0.08333, 0.4118, 0.08333, 0.4118, 0.25, 0.4706, 0.25, 0.4706, 0.1667, 0.4118, 0.1667, 0.4118, 0.3333, 0.4706, 0.3333, 0.4706, 0.25, 0.4118, 0.25, 0.4118, 0.4167, 0.4706, 0.4167, 0.4706, 0.3333, 0.4118, 0.3333, 0.4118, 0.5, 0.4706, 0.5, 0.4706, 0.4167, 0.4118, 0.4167, 0.4118, 0.5833, 0.4706, 0.5833, 0.4706, 0.5, 0.4118, 0.5, 0.4118, 0.6667, 0.4706, 0.6667, 0.4706, 0.5833, 0.4118, 0.5833, 0.4118, 0.75, 0.4706, 0.75, 0.4706, 0.6667, 0.4118, 0.6667, 0.4118, 0.8333, 0.4706, 0.8333, 0.4706, 0.75, 0.4118, 0.75, 0.4118, 0.9167, 0.4706, 0.9167, 0.4706, 0.8333, 0.4118, 0.8333, 0.4706, 1.0, 0.5294, 1.0, 0.5294, 0.9167, 0.4706, 0.9167, 0.4706, 0.08333, 0.5294, 0.08333, 0.5294, 0.0, 0.4706, 0.0, 0.4706, 0.1667, 0.5294, 0.1667, 0.5294, 0.08333, 0.4706, 0.08333, 0.4706, 0.25, 0.5294, 0.25, 0.5294, 0.1667, 0.4706, 0.1667, 0.4706, 0.3333, 0.5294, 0.3333, 0.5294, 0.25, 0.4706, 0.25, 0.4706, 0.4167, 0.5294, 0.4167, 0.5294, 0.3333, 0.4706, 0.3333, 0.4706, 0.5, 0.5294, 0.5, 0.5294, 0.4167, 0.4706, 0.4167, 0.4706, 0.5833, 0.5294, 0.5833, 0.5294, 0.5, 0.4706, 0.5, 0.4706, 0.6667, 0.5294, 0.6667, 0.5294, 0.5833, 0.4706, 0.5833, 0.4706, 0.75, 0.5294, 0.75, 0.5294, 0.6667, 0.4706, 0.6667, 0.4706, 0.8333, 0.5294, 0.8333, 0.5294, 0.75, 0.4706, 0.75, 0.4706, 0.9167, 0.5294, 0.9167, 0.5294, 0.8333, 0.4706, 0.8333, 0.5294, 1.0, 0.5882, 1.0, 0.5882, 0.9167, 0.5294, 0.9167, 0.5294, 0.08333, 0.5882, 0.08333, 0.5882, 0.0, 0.5294, 0.0, 0.5294, 0.1667, 0.5882, 0.1667, 0.5882, 0.08333, 0.5294, 0.08333, 0.5294, 0.25, 0.5882, 0.25, 0.5882, 0.1667, 0.5294, 0.1667, 0.5294, 0.3333, 0.5882, 0.3333, 0.5882, 0.25, 0.5294, 0.25, 0.5294, 0.4167, 0.5882, 0.4167, 0.5882, 0.3333, 0.5294, 0.3333, 0.5294, 0.5, 0.5882, 0.5, 0.5882, 0.4167, 0.5294, 0.4167, 0.5294, 0.5833, 0.5882, 0.5833, 0.5882, 0.5, 0.5294, 0.5, 0.5294, 0.6667, 0.5882, 0.6667, 0.5882, 0.5833, 0.5294, 0.5833, 0.5294, 0.75, 0.5882, 0.75, 0.5882, 0.6667, 0.5294, 0.6667, 0.5294, 0.8333, 0.5882, 0.8333, 0.5882, 0.75, 0.5294, 0.75, 0.5294, 0.9167, 0.5882, 0.9167, 0.5882, 0.8333, 0.5294, 0.8333, 0.5882, 1.0, 0.6471, 1.0, 0.6471, 0.9167, 0.5882, 0.9167, 0.5882, 0.08333, 0.6471, 0.08333, 0.6471, 0.0, 0.5882, 0.0, 0.5882, 0.1667, 0.6471, 0.1667, 0.6471, 0.08333, 0.5882, 0.08333, 0.5882, 0.25, 0.6471, 0.25, 0.6471, 0.1667, 0.5882, 0.1667, 0.5882, 0.3333, 0.6471, 0.3333, 0.6471, 0.25, 0.5882, 0.25, 0.5882, 0.4167, 0.6471, 0.4167, 0.6471, 0.3333, 0.5882, 0.3333, 0.5882, 0.5, 0.6471, 0.5, 0.6471, 0.4167, 0.5882, 0.4167, 0.5882, 0.5833, 0.6471, 0.5833, 0.6471, 0.5, 0.5882, 0.5, 0.5882, 0.6667, 0.6471, 0.6667, 0.6471, 0.5833, 0.5882, 0.5833, 0.5882, 0.75, 0.6471, 0.75, 0.6471, 0.6667, 0.5882, 0.6667, 0.5882, 0.8333, 0.6471, 0.8333, 0.6471, 0.75, 0.5882, 0.75, 0.5882, 0.9167, 0.6471, 0.9167, 0.6471, 0.8333, 0.5882, 0.8333, 0.6471, 1.0, 0.7059, 1.0, 0.7059, 0.9167, 0.6471, 0.9167, 0.6471, 0.08333, 0.7059, 0.08333, 0.7059, 0.0, 0.6471, 0.0, 0.6471, 0.1667, 0.7059, 0.1667, 0.7059, 0.08333, 0.6471, 0.08333, 0.6471, 0.25, 0.7059, 0.25, 0.7059, 0.1667, 0.6471, 0.1667, 0.6471, 0.3333, 0.7059, 0.3333, 0.7059, 0.25, 0.6471, 0.25, 0.6471, 0.4167, 0.7059, 0.4167, 0.7059, 0.3333, 0.6471, 0.3333, 0.6471, 0.5, 0.7059, 0.5, 0.7059, 0.4167, 0.6471, 0.4167, 0.6471, 0.5833, 0.7059, 0.5833, 0.7059, 0.5, 0.6471, 0.5, 0.6471, 0.6667, 0.7059, 0.6667, 0.7059, 0.5833, 0.6471, 0.5833, 0.6471, 0.75, 0.7059, 0.75, 0.7059, 0.6667, 0.6471, 0.6667, 0.6471, 0.8333, 0.7059, 0.8333, 0.7059, 0.75, 0.6471, 0.75, 0.6471, 0.9167, 0.7059, 0.9167, 0.7059, 0.8333, 0.6471, 0.8333, 0.7059, 1.0, 0.7647, 1.0, 0.7647, 0.9167, 0.7059, 0.9167, 0.7059, 0.08333, 0.7647, 0.08333, 0.7647, 0.0, 0.7059, 0.0, 0.7059, 0.1667, 0.7647, 0.1667, 0.7647, 0.08333, 0.7059, 0.08333, 0.7059, 0.25, 0.7647, 0.25, 0.7647, 0.1667, 0.7059, 0.1667, 0.7059, 0.3333, 0.7647, 0.3333, 0.7647, 0.25, 0.7059, 0.25, 0.7059, 0.4167, 0.7647, 0.4167, 0.7647, 0.3333, 0.7059, 0.3333, 0.7059, 0.5, 0.7647, 0.5, 0.7647, 0.4167, 0.7059, 0.4167, 0.7059, 0.5833, 0.7647, 0.5833, 0.7647, 0.5, 0.7059, 0.5, 0.7059, 0.6667, 0.7647, 0.6667, 0.7647, 0.5833, 0.7059, 0.5833, 0.7059, 0.75, 0.7647, 0.75, 0.7647, 0.6667, 0.7059, 0.6667, 0.7059, 0.8333, 0.7647, 0.8333, 0.7647, 0.75, 0.7059, 0.75, 0.7059, 0.9167, 0.7647, 0.9167, 0.7647, 0.8333, 0.7059, 0.8333, 0.7647, 1.0, 0.8235, 1.0, 0.8235, 0.9167, 0.7647, 0.9167, 0.7647, 0.08333, 0.8235, 0.08333, 0.8235, 0.0, 0.7647, 0.0, 0.7647, 0.1667, 0.8235, 0.1667, 0.8235, 0.08333, 0.7647, 0.08333, 0.7647, 0.25, 0.8235, 0.25, 0.8235, 0.1667, 0.7647, 0.1667, 0.7647, 0.3333, 0.8235, 0.3333, 0.8235, 0.25, 0.7647, 0.25, 0.7647, 0.4167, 0.8235, 0.4167, 0.8235, 0.3333, 0.7647, 0.3333, 0.7647, 0.5, 0.8235, 0.5, 0.8235, 0.4167, 0.7647, 0.4167, 0.7647, 0.5833, 0.8235, 0.5833, 0.8235, 0.5, 0.7647, 0.5, 0.7647, 0.6667, 0.8235, 0.6667, 0.8235, 0.5833, 0.7647, 0.5833, 0.7647, 0.75, 0.8235, 0.75, 0.8235, 0.6667, 0.7647, 0.6667, 0.7647, 0.8333, 0.8235, 0.8333, 0.8235, 0.75, 0.7647, 0.75, 0.7647, 0.9167, 0.8235, 0.9167, 0.8235, 0.8333, 0.7647, 0.8333, 0.8235, 1.0, 0.8824, 1.0, 0.8824, 0.9167, 0.8235, 0.9167, 0.8235, 0.08333, 0.8824, 0.08333, 0.8824, 0.0, 0.8235, 0.0, 0.8235, 0.1667, 0.8824, 0.1667, 0.8824, 0.08333, 0.8235, 0.08333, 0.8235, 0.25, 0.8824, 0.25, 0.8824, 0.1667, 0.8235, 0.1667, 0.8235, 0.3333, 0.8824, 0.3333, 0.8824, 0.25, 0.8235, 0.25, 0.8235, 0.4167, 0.8824, 0.4167, 0.8824, 0.3333, 0.8235, 0.3333, 0.8235, 0.5, 0.8824, 0.5, 0.8824, 0.4167, 0.8235, 0.4167, 0.8235, 0.5833, 0.8824, 0.5833, 0.8824, 0.5, 0.8235, 0.5, 0.8235, 0.6667, 0.8824, 0.6667, 0.8824, 0.5833, 0.8235, 0.5833, 0.8235, 0.75, 0.8824, 0.75, 0.8824, 0.6667, 0.8235, 0.6667, 0.8235, 0.8333, 0.8824, 0.8333, 0.8824, 0.75, 0.8235, 0.75, 0.8235, 0.9167, 0.8824, 0.9167, 0.8824, 0.8333, 0.8235, 0.8333, 0.8824, 1.0, 0.9412, 1.0, 0.9412, 0.9167, 0.8824, 0.9167, 0.8824, 0.08333, 0.9412, 0.08333, 0.9412, 0.0, 0.8824, 0.0, 0.8824, 0.1667, 0.9412, 0.1667, 0.9412, 0.08333, 0.8824, 0.08333, 0.8824, 0.25, 0.9412, 0.25, 0.9412, 0.1667, 0.8824, 0.1667, 0.8824, 0.3333, 0.9412, 0.3333, 0.9412, 0.25, 0.8824, 0.25, 0.8824, 0.4167, 0.9412, 0.4167, 0.9412, 0.3333, 0.8824, 0.3333, 0.8824, 0.5, 0.9412, 0.5, 0.9412, 0.4167, 0.8824, 0.4167, 0.8824, 0.5833, 0.9412, 0.5833, 0.9412, 0.5, 0.8824, 0.5, 0.8824, 0.6667, 0.9412, 0.6667, 0.9412, 0.5833, 0.8824, 0.5833, 0.8824, 0.75, 0.9412, 0.75, 0.9412, 0.6667, 0.8824, 0.6667, 0.8824, 0.8333, 0.9412, 0.8333, 0.9412, 0.75, 0.8824, 0.75, 0.8824, 0.9167, 0.9412, 0.9167, 0.9412, 0.8333, 0.8824, 0.8333, 0.9412, 1.0, 1.0, 1.0, 1.0, 0.9167, 0.9412, 0.9167, 0.9412, 0.08333, 1.0, 0.08333, 1.0, 0.0, 0.9412, 0.0, 0.9412, 0.1667, 1.0, 0.1667, 1.0, 0.08333, 0.9412, 0.08333, 0.9412, 0.25, 1.0, 0.25, 1.0, 0.1667, 0.9412, 0.1667, 0.9412, 0.3333, 1.0, 0.3333, 1.0, 0.25, 0.9412, 0.25, 0.9412, 0.4167, 1.0, 0.4167, 1.0, 0.3333, 0.9412, 0.3333, 0.9412, 0.5, 1.0, 0.5, 1.0, 0.4167, 0.9412, 0.4167, 0.9412, 0.5833, 1.0, 0.5833, 1.0, 0.5, 0.9412, 0.5, 0.9412, 0.6667, 1.0, 0.6667, 1.0, 0.5833, 0.9412, 0.5833, 0.9412, 0.75, 1.0, 0.75, 1.0, 0.6667, 0.9412, 0.6667, 0.9412, 0.8333, 1.0, 0.8333, 1.0, 0.75, 0.9412, 0.75, 0.9412, 0.9167, 1.0, 0.9167, 1.0, 0.8333, 0.9412, 0.8333, 0.0, 1.0, 0.0, 0.9167, 0.05882, 0.9167, 0.05882, 1.0, 0.0, 0.08333, 0.0, 0.0, 0.05882, 0.0, 0.05882, 0.08333, 0.0, 0.1667, 0.0, 0.08333, 0.05882, 0.08333, 0.05882, 0.1667, 0.0, 0.25, 0.0, 0.1667, 0.05882, 0.1667, 0.05882, 0.25, 0.0, 0.3333, 0.0, 0.25, 0.05882, 0.25, 0.05882, 0.3333, 0.0, 0.4167, 0.0, 0.3333, 0.05882, 0.3333, 0.05882, 0.4167, 0.0, 0.5, 0.0, 0.4167, 0.05882, 0.4167, 0.05882, 0.5, 0.0, 0.5833, 0.0, 0.5, 0.05882, 0.5, 0.05882, 0.5833, 0.0, 0.6667, 0.0, 0.5833, 0.05882, 0.5833, 0.05882, 0.6667, 0.0, 0.75, 0.0, 0.6667, 0.05882, 0.6667, 0.05882, 0.75, 0.0, 0.8333, 0.0, 0.75, 0.05882, 0.75, 0.05882, 0.8333, 0.0, 0.9167, 0.0, 0.8333, 0.05882, 0.8333, 0.05882, 0.9167, 0.05882, 1.0, 0.05882, 0.9167, 0.1176, 0.9167, 0.1176, 1.0, 0.05882, 0.08333, 0.05882, 0.0, 0.1176, 0.0, 0.1176, 0.08333, 0.05882, 0.1667, 0.05882, 0.08333, 0.1176, 0.08333, 0.1176, 0.1667, 0.05882, 0.25, 0.05882, 0.1667, 0.1176, 0.1667, 0.1176, 0.25, 0.05882, 0.3333, 0.05882, 0.25, 0.1176, 0.25, 0.1176, 0.3333, 0.05882, 0.4167, 0.05882, 0.3333, 0.1176, 0.3333, 0.1176, 0.4167, 0.05882, 0.5, 0.05882, 0.4167, 0.1176, 0.4167, 0.1176, 0.5, 0.05882, 0.5833, 0.05882, 0.5, 0.1176, 0.5, 0.1176, 0.5833, 0.05882, 0.6667, 0.05882, 0.5833, 0.1176, 0.5833, 0.1176, 0.6667, 0.05882, 0.75, 0.05882, 0.6667, 0.1176, 0.6667, 0.1176, 0.75, 0.05882, 0.8333, 0.05882, 0.75, 0.1176, 0.75, 0.1176, 0.8333, 0.05882, 0.9167, 0.05882, 0.8333, 0.1176, 0.8333, 0.1176, 0.9167, 0.1176, 1.0, 0.1176, 0.9167, 0.1765, 0.9167, 0.1765, 1.0, 0.1176, 0.08333, 0.1176, 0.0, 0.1765, 0.0, 0.1765, 0.08333, 0.1176, 0.1667, 0.1176, 0.08333, 0.1765, 0.08333, 0.1765, 0.1667, 0.1176, 0.25, 0.1176, 0.1667, 0.1765, 0.1667, 0.1765, 0.25, 0.1176, 0.3333, 0.1176, 0.25, 0.1765, 0.25, 0.1765, 0.3333, 0.1176, 0.4167, 0.1176, 0.3333, 0.1765, 0.3333, 0.1765, 0.4167, 0.1176, 0.5, 0.1176, 0.4167, 0.1765, 0.4167, 0.1765, 0.5, 0.1176, 0.5833, 0.1176, 0.5, 0.1765, 0.5, 0.1765, 0.5833, 0.1176, 0.6667, 0.1176, 0.5833, 0.1765, 0.5833, 0.1765, 0.6667, 0.1176, 0.75, 0.1176, 0.6667, 0.1765, 0.6667, 0.1765, 0.75, 0.1176, 0.8333, 0.1176, 0.75, 0.1765, 0.75, 0.1765, 0.8333, 0.1176, 0.9167, 0.1176, 0.8333, 0.1765, 0.8333, 0.1765, 0.9167, 0.1765, 1.0, 0.1765, 0.9167, 0.2353, 0.9167, 0.2353, 1.0, 0.1765, 0.08333, 0.1765, 0.0, 0.2353, 0.0, 0.2353, 0.08333, 0.1765, 0.1667, 0.1765, 0.08333, 0.2353, 0.08333, 0.2353, 0.1667, 0.1765, 0.25, 0.1765, 0.1667, 0.2353, 0.1667, 0.2353, 0.25, 0.1765, 0.3333, 0.1765, 0.25, 0.2353, 0.25, 0.2353, 0.3333, 0.1765, 0.4167, 0.1765, 0.3333, 0.2353, 0.3333, 0.2353, 0.4167, 0.1765, 0.5, 0.1765, 0.4167, 0.2353, 0.4167, 0.2353, 0.5, 0.1765, 0.5833, 0.1765, 0.5, 0.2353, 0.5, 0.2353, 0.5833, 0.1765, 0.6667, 0.1765, 0.5833, 0.2353, 0.5833, 0.2353, 0.6667, 0.1765, 0.75, 0.1765, 0.6667, 0.2353, 0.6667, 0.2353, 0.75, 0.1765, 0.8333, 0.1765, 0.75, 0.2353, 0.75, 0.2353, 0.8333, 0.1765, 0.9167, 0.1765, 0.8333, 0.2353, 0.8333, 0.2353, 0.9167, 0.2353, 1.0, 0.2353, 0.9167, 0.2941, 0.9167, 0.2941, 1.0, 0.2353, 0.08333, 0.2353, 0.0, 0.2941, 0.0, 0.2941, 0.08333, 0.2353, 0.1667, 0.2353, 0.08333, 0.2941, 0.08333, 0.2941, 0.1667, 0.2353, 0.25, 0.2353, 0.1667, 0.2941, 0.1667, 0.2941, 0.25, 0.2353, 0.3333, 0.2353, 0.25, 0.2941, 0.25, 0.2941, 0.3333, 0.2353, 0.4167, 0.2353, 0.3333, 0.2941, 0.3333, 0.2941, 0.4167, 0.2353, 0.5, 0.2353, 0.4167, 0.2941, 0.4167, 0.2941, 0.5, 0.2353, 0.5833, 0.2353, 0.5, 0.2941, 0.5, 0.2941, 0.5833, 0.2353, 0.6667, 0.2353, 0.5833, 0.2941, 0.5833, 0.2941, 0.6667, 0.2353, 0.75, 0.2353, 0.6667, 0.2941, 0.6667, 0.2941, 0.75, 0.2353, 0.8333, 0.2353, 0.75, 0.2941, 0.75, 0.2941, 0.8333, 0.2353, 0.9167, 0.2353, 0.8333, 0.2941, 0.8333, 0.2941, 0.9167, 0.2941, 1.0, 0.2941, 0.9167, 0.3529, 0.9167, 0.3529, 1.0, 0.2941, 0.08333, 0.2941, 0.0, 0.3529, 0.0, 0.3529, 0.08333, 0.2941, 0.1667, 0.2941, 0.08333, 0.3529, 0.08333, 0.3529, 0.1667, 0.2941, 0.25, 0.2941, 0.1667, 0.3529, 0.1667, 0.3529, 0.25, 0.2941, 0.3333, 0.2941, 0.25, 0.3529, 0.25, 0.3529, 0.3333, 0.2941, 0.4167, 0.2941, 0.3333, 0.3529, 0.3333, 0.3529, 0.4167, 0.2941, 0.5, 0.2941, 0.4167, 0.3529, 0.4167, 0.3529, 0.5, 0.2941, 0.5833, 0.2941, 0.5, 0.3529, 0.5, 0.3529, 0.5833, 0.2941, 0.6667, 0.2941, 0.5833, 0.3529, 0.5833, 0.3529, 0.6667, 0.2941, 0.75, 0.2941, 0.6667, 0.3529, 0.6667, 0.3529, 0.75, 0.2941, 0.8333, 0.2941, 0.75, 0.3529, 0.75, 0.3529, 0.8333, 0.2941, 0.9167, 0.2941, 0.8333, 0.3529, 0.8333, 0.3529, 0.9167, 0.3529, 1.0, 0.3529, 0.9167, 0.4118, 0.9167, 0.4118, 1.0, 0.3529, 0.08333, 0.3529, 0.0, 0.4118, 0.0, 0.4118, 0.08333, 0.3529, 0.1667, 0.3529, 0.08333, 0.4118, 0.08333, 0.4118, 0.1667, 0.3529, 0.25, 0.3529, 0.1667, 0.4118, 0.1667, 0.4118, 0.25, 0.3529, 0.3333, 0.3529, 0.25, 0.4118, 0.25, 0.4118, 0.3333, 0.3529, 0.4167, 0.3529, 0.3333, 0.4118, 0.3333, 0.4118, 0.4167, 0.3529, 0.5, 0.3529, 0.4167, 0.4118, 0.4167, 0.4118, 0.5, 0.3529, 0.5833, 0.3529, 0.5, 0.4118, 0.5, 0.4118, 0.5833, 0.3529, 0.6667, 0.3529, 0.5833, 0.4118, 0.5833, 0.4118, 0.6667, 0.3529, 0.75, 0.3529, 0.6667, 0.4118, 0.6667, 0.4118, 0.75, 0.3529, 0.8333, 0.3529, 0.75, 0.4118, 0.75, 0.4118, 0.8333, 0.3529, 0.9167, 0.3529, 0.8333, 0.4118, 0.8333, 0.4118, 0.9167, 0.4118, 1.0, 0.4118, 0.9167, 0.4706, 0.9167, 0.4706, 1.0, 0.4118, 0.08333, 0.4118, 0.0, 0.4706, 0.0, 0.4706, 0.08333, 0.4118, 0.1667, 0.4118, 0.08333, 0.4706, 0.08333, 0.4706, 0.1667, 0.4118, 0.25, 0.4118, 0.1667, 0.4706, 0.1667, 0.4706, 0.25, 0.4118, 0.3333, 0.4118, 0.25, 0.4706, 0.25, 0.4706, 0.3333, 0.4118, 0.4167, 0.4118, 0.3333, 0.4706, 0.3333, 0.4706, 0.4167, 0.4118, 0.5, 0.4118, 0.4167, 0.4706, 0.4167, 0.4706, 0.5, 0.4118, 0.5833, 0.4118, 0.5, 0.4706, 0.5, 0.4706, 0.5833, 0.4118, 0.6667, 0.4118, 0.5833, 0.4706, 0.5833, 0.4706, 0.6667, 0.4118, 0.75, 0.4118, 0.6667, 0.4706, 0.6667, 0.4706, 0.75, 0.4118, 0.8333, 0.4118, 0.75, 0.4706, 0.75, 0.4706, 0.8333, 0.4118, 0.9167, 0.4118, 0.8333, 0.4706, 0.8333, 0.4706, 0.9167, 0.4706, 1.0, 0.4706, 0.9167, 0.5294, 0.9167, 0.5294, 1.0, 0.4706, 0.08333, 0.4706, 0.0, 0.5294, 0.0, 0.5294, 0.08333, 0.4706, 0.1667, 0.4706, 0.08333, 0.5294, 0.08333, 0.5294, 0.1667, 0.4706, 0.25, 0.4706, 0.1667, 0.5294, 0.1667, 0.5294, 0.25, 0.4706, 0.3333, 0.4706, 0.25, 0.5294, 0.25, 0.5294, 0.3333, 0.4706, 0.4167, 0.4706, 0.3333, 0.5294, 0.3333, 0.5294, 0.4167, 0.4706, 0.5, 0.4706, 0.4167, 0.5294, 0.4167, 0.5294, 0.5, 0.4706, 0.5833, 0.4706, 0.5, 0.5294, 0.5, 0.5294, 0.5833, 0.4706, 0.6667, 0.4706, 0.5833, 0.5294, 0.5833, 0.5294, 0.6667, 0.4706, 0.75, 0.4706, 0.6667, 0.5294, 0.6667, 0.5294, 0.75, 0.4706, 0.8333, 0.4706, 0.75, 0.5294, 0.75, 0.5294, 0.8333, 0.4706, 0.9167, 0.4706, 0.8333, 0.5294, 0.8333, 0.5294, 0.9167, 0.5294, 1.0, 0.5294, 0.9167, 0.5882, 0.9167, 0.5882, 1.0, 0.5294, 0.08333, 0.5294, 0.0, 0.5882, 0.0, 0.5882, 0.08333, 0.5294, 0.1667, 0.5294, 0.08333, 0.5882, 0.08333, 0.5882, 0.1667, 0.5294, 0.25, 0.5294, 0.1667, 0.5882, 0.1667, 0.5882, 0.25, 0.5294, 0.3333, 0.5294, 0.25, 0.5882, 0.25, 0.5882, 0.3333, 0.5294, 0.4167, 0.5294, 0.3333, 0.5882, 0.3333, 0.5882, 0.4167, 0.5294, 0.5, 0.5294, 0.4167, 0.5882, 0.4167, 0.5882, 0.5, 0.5294, 0.5833, 0.5294, 0.5, 0.5882, 0.5, 0.5882, 0.5833, 0.5294, 0.6667, 0.5294, 0.5833, 0.5882, 0.5833, 0.5882, 0.6667, 0.5294, 0.75, 0.5294, 0.6667, 0.5882, 0.6667, 0.5882, 0.75, 0.5294, 0.8333, 0.5294, 0.75, 0.5882, 0.75, 0.5882, 0.8333, 0.5294, 0.9167, 0.5294, 0.8333, 0.5882, 0.8333, 0.5882, 0.9167, 0.5882, 1.0, 0.5882, 0.9167, 0.6471, 0.9167, 0.6471, 1.0, 0.5882, 0.08333, 0.5882, 0.0, 0.6471, 0.0, 0.6471, 0.08333, 0.5882, 0.1667, 0.5882, 0.08333, 0.6471, 0.08333, 0.6471, 0.1667, 0.5882, 0.25, 0.5882, 0.1667, 0.6471, 0.1667, 0.6471, 0.25, 0.5882, 0.3333, 0.5882, 0.25, 0.6471, 0.25, 0.6471, 0.3333, 0.5882, 0.4167, 0.5882, 0.3333, 0.6471, 0.3333, 0.6471, 0.4167, 0.5882, 0.5, 0.5882, 0.4167, 0.6471, 0.4167, 0.6471, 0.5, 0.5882, 0.5833, 0.5882, 0.5, 0.6471, 0.5, 0.6471, 0.5833, 0.5882, 0.6667, 0.5882, 0.5833, 0.6471, 0.5833, 0.6471, 0.6667, 0.5882, 0.75, 0.5882, 0.6667, 0.6471, 0.6667, 0.6471, 0.75, 0.5882, 0.8333, 0.5882, 0.75, 0.6471, 0.75, 0.6471, 0.8333, 0.5882, 0.9167, 0.5882, 0.8333, 0.6471, 0.8333, 0.6471, 0.9167, 0.6471, 1.0, 0.6471, 0.9167, 0.7059, 0.9167, 0.7059, 1.0, 0.6471, 0.08333, 0.6471, 0.0, 0.7059, 0.0, 0.7059, 0.08333, 0.6471, 0.1667, 0.6471, 0.08333, 0.7059, 0.08333, 0.7059, 0.1667, 0.6471, 0.25, 0.6471, 0.1667, 0.7059, 0.1667, 0.7059, 0.25, 0.6471, 0.3333, 0.6471, 0.25, 0.7059, 0.25, 0.7059, 0.3333, 0.6471, 0.4167, 0.6471, 0.3333, 0.7059, 0.3333, 0.7059, 0.4167, 0.6471, 0.5, 0.6471, 0.4167, 0.7059, 0.4167, 0.7059, 0.5, 0.6471, 0.5833, 0.6471, 0.5, 0.7059, 0.5, 0.7059, 0.5833, 0.6471, 0.6667, 0.6471, 0.5833, 0.7059, 0.5833, 0.7059, 0.6667, 0.6471, 0.75, 0.6471, 0.6667, 0.7059, 0.6667, 0.7059, 0.75, 0.6471, 0.8333, 0.6471, 0.75, 0.7059, 0.75, 0.7059, 0.8333, 0.6471, 0.9167, 0.6471, 0.8333, 0.7059, 0.8333, 0.7059, 0.9167, 0.7059, 1.0, 0.7059, 0.9167, 0.7647, 0.9167, 0.7647, 1.0, 0.7059, 0.08333, 0.7059, 0.0, 0.7647, 0.0, 0.7647, 0.08333, 0.7059, 0.1667, 0.7059, 0.08333, 0.7647, 0.08333, 0.7647, 0.1667, 0.7059, 0.25, 0.7059, 0.1667, 0.7647, 0.1667, 0.7647, 0.25, 0.7059, 0.3333, 0.7059, 0.25, 0.7647, 0.25, 0.7647, 0.3333, 0.7059, 0.4167, 0.7059, 0.3333, 0.7647, 0.3333, 0.7647, 0.4167, 0.7059, 0.5, 0.7059, 0.4167, 0.7647, 0.4167, 0.7647, 0.5, 0.7059, 0.5833, 0.7059, 0.5, 0.7647, 0.5, 0.7647, 0.5833, 0.7059, 0.6667, 0.7059, 0.5833, 0.7647, 0.5833, 0.7647, 0.6667, 0.7059, 0.75, 0.7059, 0.6667, 0.7647, 0.6667, 0.7647, 0.75, 0.7059, 0.8333, 0.7059, 0.75, 0.7647, 0.75, 0.7647, 0.8333, 0.7059, 0.9167, 0.7059, 0.8333, 0.7647, 0.8333, 0.7647, 0.9167, 0.7647, 1.0, 0.7647, 0.9167, 0.8235, 0.9167, 0.8235, 1.0, 0.7647, 0.08333, 0.7647, 0.0, 0.8235, 0.0, 0.8235, 0.08333, 0.7647, 0.1667, 0.7647, 0.08333, 0.8235, 0.08333, 0.8235, 0.1667, 0.7647, 0.25, 0.7647, 0.1667, 0.8235, 0.1667, 0.8235, 0.25, 0.7647, 0.3333, 0.7647, 0.25, 0.8235, 0.25, 0.8235, 0.3333, 0.7647, 0.4167, 0.7647, 0.3333, 0.8235, 0.3333, 0.8235, 0.4167, 0.7647, 0.5, 0.7647, 0.4167, 0.8235, 0.4167, 0.8235, 0.5, 0.7647, 0.5833, 0.7647, 0.5, 0.8235, 0.5, 0.8235, 0.5833, 0.7647, 0.6667, 0.7647, 0.5833, 0.8235, 0.5833, 0.8235, 0.6667, 0.7647, 0.75, 0.7647, 0.6667, 0.8235, 0.6667, 0.8235, 0.75, 0.7647, 0.8333, 0.7647, 0.75, 0.8235, 0.75, 0.8235, 0.8333, 0.7647, 0.9167, 0.7647, 0.8333, 0.8235, 0.8333, 0.8235, 0.9167, 0.8235, 1.0, 0.8235, 0.9167, 0.8824, 0.9167, 0.8824, 1.0, 0.8235, 0.08333, 0.8235, 0.0, 0.8824, 0.0, 0.8824, 0.08333, 0.8235, 0.1667, 0.8235, 0.08333, 0.8824, 0.08333, 0.8824, 0.1667, 0.8235, 0.25, 0.8235, 0.1667, 0.8824, 0.1667, 0.8824, 0.25, 0.8235, 0.3333, 0.8235, 0.25, 0.8824, 0.25, 0.8824, 0.3333, 0.8235, 0.4167, 0.8235, 0.3333, 0.8824, 0.3333, 0.8824, 0.4167, 0.8235, 0.5, 0.8235, 0.4167, 0.8824, 0.4167, 0.8824, 0.5, 0.8235, 0.5833, 0.8235, 0.5, 0.8824, 0.5, 0.8824, 0.5833, 0.8235, 0.6667, 0.8235, 0.5833, 0.8824, 0.5833, 0.8824, 0.6667, 0.8235, 0.75, 0.8235, 0.6667, 0.8824, 0.6667, 0.8824, 0.75, 0.8235, 0.8333, 0.8235, 0.75, 0.8824, 0.75, 0.8824, 0.8333, 0.8235, 0.9167, 0.8235, 0.8333, 0.8824, 0.8333, 0.8824, 0.9167, 0.8824, 1.0, 0.8824, 0.9167, 0.9412, 0.9167, 0.9412, 1.0, 0.8824, 0.08333, 0.8824, 0.0, 0.9412, 0.0, 0.9412, 0.08333, 0.8824, 0.1667, 0.8824, 0.08333, 0.9412, 0.08333, 0.9412, 0.1667, 0.8824, 0.25, 0.8824, 0.1667, 0.9412, 0.1667, 0.9412, 0.25, 0.8824, 0.3333, 0.8824, 0.25, 0.9412, 0.25, 0.9412, 0.3333, 0.8824, 0.4167, 0.8824, 0.3333, 0.9412, 0.3333, 0.9412, 0.4167, 0.8824, 0.5, 0.8824, 0.4167, 0.9412, 0.4167, 0.9412, 0.5, 0.8824, 0.5833, 0.8824, 0.5, 0.9412, 0.5, 0.9412, 0.5833, 0.8824, 0.6667, 0.8824, 0.5833, 0.9412, 0.5833, 0.9412, 0.6667, 0.8824, 0.75, 0.8824, 0.6667, 0.9412, 0.6667, 0.9412, 0.75, 0.8824, 0.8333, 0.8824, 0.75, 0.9412, 0.75, 0.9412, 0.8333, 0.8824, 0.9167, 0.8824, 0.8333, 0.9412, 0.8333, 0.9412, 0.9167, 0.9412, 1.0, 0.9412, 0.9167, 1.0, 0.9167, 1.0, 1.0, 0.9412, 0.08333, 0.9412, 0.0, 1.0, 0.0, 1.0, 0.08333, 0.9412, 0.1667, 0.9412, 0.08333, 1.0, 0.08333, 1.0, 0.1667, 0.9412, 0.25, 0.9412, 0.1667, 1.0, 0.1667, 1.0, 0.25, 0.9412, 0.3333, 0.9412, 0.25, 1.0, 0.25, 1.0, 0.3333, 0.9412, 0.4167, 0.9412, 0.3333, 1.0, 0.3333, 1.0, 0.4167, 0.9412, 0.5, 0.9412, 0.4167, 1.0, 0.4167, 1.0, 0.5, 0.9412, 0.5833, 0.9412, 0.5, 1.0, 0.5, 1.0, 0.5833, 0.9412, 0.6667, 0.9412, 0.5833, 1.0, 0.5833, 1.0, 0.6667, 0.9412, 0.75, 0.9412, 0.6667, 1.0, 0.6667, 1.0, 0.75, 0.9412, 0.8333, 0.9412, 0.75, 1.0, 0.75, 1.0, 0.8333, 0.9412, 0.9167, 0.9412, 0.8333, 1.0, 0.8333, 1.0, 0.9167])
me_nurbspath_027.use_remesh_fix_poles = True
me_nurbspath_027.use_remesh_preserve_attributes = False
me_nurbspath_027.use_mirror_vertex_groups = False
me_nurbspath_027.update()
me_cube = bpy.data.meshes.new('Cube')
me_cube.from_pydata([(-0.5356, -0.5356, -1.0), (-0.5356, -0.5356, 1.0), (-1.0, 1.0, -1.0), (-1.0, 1.0, 1.0), (0.5356, 0.5356, -1.0), (0.5356, 0.5356, 1.0)], [], [(0, 1, 3, 2), (2, 3, 5, 4), (2, 4, 0), (5, 3, 1), (5, 1, 0, 4)])
_uv = me_cube.uv_layers.new(name='UVMap')
_uv.uv.foreach_set('vector', [0.375, 0.0, 0.625, 0.0, 0.625, 0.25, 0.375, 0.25, 0.375, 0.25, 0.625, 0.25, 0.625, 0.5, 0.375, 0.5, 0.125, 0.5, 0.375, 0.5, 0.125, 0.75, 0.625, 0.5, 0.875, 0.5, 0.875, 0.75, 0.625, 0.5, 0.625, 1.0, 0.375, 1.0, 0.375, 0.5])
me_cube.use_remesh_fix_poles = True
me_cube.use_remesh_preserve_attributes = False
me_cube.use_mirror_vertex_groups = False
me_cube.update()
me_cube_001 = bpy.data.meshes.new('Cube.001')
me_cube_001.from_pydata([(-0.5356, -0.5356, -1.0), (-0.5356, -0.5356, 1.0), (-1.0, 1.0, -1.0), (-1.0, 1.0, 1.0), (0.5356, 0.5356, -1.0), (0.5356, 0.5356, 1.0)], [], [(0, 1, 3, 2), (2, 3, 5, 4), (2, 4, 0), (5, 3, 1), (5, 1, 0, 4)])
_uv = me_cube_001.uv_layers.new(name='UVMap')
_uv.uv.foreach_set('vector', [0.375, 0.0, 0.625, 0.0, 0.625, 0.25, 0.375, 0.25, 0.375, 0.25, 0.625, 0.25, 0.625, 0.5, 0.375, 0.5, 0.125, 0.5, 0.375, 0.5, 0.125, 0.75, 0.625, 0.5, 0.875, 0.5, 0.875, 0.75, 0.625, 0.5, 0.625, 1.0, 0.375, 1.0, 0.375, 0.5])
me_cube_001.use_remesh_fix_poles = True
me_cube_001.use_remesh_preserve_attributes = False
me_cube_001.use_mirror_vertex_groups = False
me_cube_001.update()
me_cube_002 = bpy.data.meshes.new('Cube.002')
me_cube_002.from_pydata([(-0.5356, -0.5356, -1.0), (-0.5356, -0.5356, 1.0), (-1.0, 1.0, -1.0), (-1.0, 1.0, 1.0), (0.5356, 0.5356, -1.0), (0.5356, 0.5356, 1.0)], [], [(0, 1, 3, 2), (2, 3, 5, 4), (2, 4, 0), (5, 3, 1), (5, 1, 0, 4)])
_uv = me_cube_002.uv_layers.new(name='UVMap')
_uv.uv.foreach_set('vector', [0.375, 0.0, 0.625, 0.0, 0.625, 0.25, 0.375, 0.25, 0.375, 0.25, 0.625, 0.25, 0.625, 0.5, 0.375, 0.5, 0.125, 0.5, 0.375, 0.5, 0.125, 0.75, 0.625, 0.5, 0.875, 0.5, 0.875, 0.75, 0.625, 0.5, 0.625, 1.0, 0.375, 1.0, 0.375, 0.5])
me_cube_002.use_remesh_fix_poles = True
me_cube_002.use_remesh_preserve_attributes = False
me_cube_002.use_mirror_vertex_groups = False
me_cube_002.update()
me_cube_003 = bpy.data.meshes.new('Cube.003')
me_cube_003.from_pydata([(-0.5356, -0.5356, -1.0), (-0.5356, -0.5356, 1.0), (-1.0, 1.0, -1.0), (-1.0, 1.0, 1.0), (0.5356, 0.5356, -1.0), (0.5356, 0.5356, 1.0)], [], [(0, 1, 3, 2), (2, 3, 5, 4), (2, 4, 0), (5, 3, 1), (5, 1, 0, 4)])
_uv = me_cube_003.uv_layers.new(name='UVMap')
_uv.uv.foreach_set('vector', [0.375, 0.0, 0.625, 0.0, 0.625, 0.25, 0.375, 0.25, 0.375, 0.25, 0.625, 0.25, 0.625, 0.5, 0.375, 0.5, 0.125, 0.5, 0.375, 0.5, 0.125, 0.75, 0.625, 0.5, 0.875, 0.5, 0.875, 0.75, 0.625, 0.5, 0.625, 1.0, 0.375, 1.0, 0.375, 0.5])
me_cube_003.use_remesh_fix_poles = True
me_cube_003.use_remesh_preserve_attributes = False
me_cube_003.use_mirror_vertex_groups = False
me_cube_003.update()
me_cube_006 = bpy.data.meshes.new('Cube.006')
me_cube_006.from_pydata([(-1.0, -1.0, -1.0), (-1.0, -1.0, 1.0), (-1.0, 0.5259, -1.0), (-1.0, 0.5259, 1.0), (1.0, -1.0, -1.0), (1.0, -1.0, 1.0), (1.0, 0.5259, -1.0), (1.0, 0.5259, 1.0), (0.1224, 1.93, -1.0), (-0.1224, 1.93, -1.0), (-0.1224, 1.93, 1.0), (0.1224, 1.93, 1.0), (-0.1224, -1.0, 2.128), (0.1224, -1.0, 2.128), (0.1224, -1.0, 4.827), (-0.1224, -1.0, 4.827), (0.0, 2.108, -1.0), (0.0, 2.108, 1.0), (-1.0, -5.323, -65.91), (-1.0, -5.406, -65.16), (-1.0, -5.895, -97.42), (-1.0, -5.978, -96.67), (1.0, -5.323, -65.91), (1.0, -5.406, -65.16), (1.0, -5.895, -97.42), (1.0, -5.978, -96.67), (0.1224, -6.422, -126.4), (-0.1224, -6.422, -126.4), (-0.1224, -6.505, -125.7), (0.1224, -6.505, -125.7), (-0.1224, -5.453, -64.74), (0.1224, -5.453, -64.74), (0.1224, -5.565, -63.72), (-0.1224, -5.565, -63.72), (0.0, -6.489, -130.1), (0.0, -6.572, -129.3)], [], [(0, 1, 3, 2), (8, 11, 7, 6), (6, 7, 5, 4), (12, 15, 1, 0), (8, 6, 4, 13), (10, 3, 1, 15), (7, 11, 14, 5), (11, 17, 10, 15, 14), (2, 9, 12, 0), (9, 16, 8, 13, 12), (4, 5, 14, 13), (13, 14, 15, 12), (2, 3, 10, 9), (9, 10, 17, 16), (16, 17, 11, 8), (18, 20, 21, 19), (26, 24, 25, 29), (24, 22, 23, 25), (30, 18, 19, 33), (26, 31, 22, 24), (28, 33, 19, 21), (25, 23, 32, 29), (29, 32, 33, 28, 35), (20, 18, 30, 27), (27, 30, 31, 26, 34), (22, 31, 32, 23), (31, 30, 33, 32), (20, 27, 28, 21), (27, 34, 35, 28), (34, 26, 29, 35)])
me_cube_006.polygons.foreach_set('use_smooth', [True] * 30)
_uv = me_cube_006.uv_layers.new(name='UVMap')
_uv.uv.foreach_set('vector', [0.375, 0.0, 0.625, 0.0, 0.625, 0.25, 0.375, 0.25, 0.375, 0.4167, 0.625, 0.4167, 0.625, 0.5, 0.375, 0.5, 0.375, 0.5, 0.625, 0.5, 0.625, 0.75, 0.375, 0.75, 0.375, 0.9167, 0.625, 0.9167, 0.625, 1.0, 0.375, 1.0, 0.2917, 0.5, 0.375, 0.5, 0.375, 0.75, 0.2917, 0.75, 0.7917, 0.5, 0.875, 0.5, 0.875, 0.75, 0.7917, 0.75, 0.625, 0.5, 0.7083, 0.5, 0.7083, 0.75, 0.625, 0.75, 0.7083, 0.5, 0.75, 0.5, 0.7917, 0.5, 0.7917, 0.75, 0.7083, 0.75, 0.125, 0.5, 0.2083, 0.5, 0.2083, 0.75, 0.125, 0.75, 0.2083, 0.5, 0.25, 0.5, 0.2917, 0.5, 0.2917, 0.75, 0.2083, 0.75, 0.375, 0.75, 0.625, 0.75, 0.625, 0.8333, 0.375, 0.8333, 0.375, 0.8333, 0.625, 0.8333, 0.625, 0.9167, 0.375, 0.9167, 0.375, 0.25, 0.625, 0.25, 0.625, 0.3333, 0.375, 0.3333, 0.375, 0.3333, 0.625, 0.3333, 0.625, 0.375, 0.375, 0.375, 0.375, 0.375, 0.625, 0.375, 0.625, 0.4167, 0.375, 0.4167, 0.375, 0.0, 0.375, 0.25, 0.625, 0.25, 0.625, 0.0, 0.375, 0.4167, 0.375, 0.5, 0.625, 0.5, 0.625, 0.4167, 0.375, 0.5, 0.375, 0.75, 0.625, 0.75, 0.625, 0.5, 0.375, 0.9167, 0.375, 1.0, 0.625, 1.0, 0.625, 0.9167, 0.2917, 0.5, 0.2917, 0.75, 0.375, 0.75, 0.375, 0.5, 0.7917, 0.5, 0.7917, 0.75, 0.875, 0.75, 0.875, 0.5, 0.625, 0.5, 0.625, 0.75, 0.7083, 0.75, 0.7083, 0.5, 0.7083, 0.5, 0.7083, 0.75, 0.7917, 0.75, 0.7917, 0.5, 0.75, 0.5, 0.125, 0.5, 0.125, 0.75, 0.2083, 0.75, 0.2083, 0.5, 0.2083, 0.5, 0.2083, 0.75, 0.2917, 0.75, 0.2917, 0.5, 0.25, 0.5, 0.375, 0.75, 0.375, 0.8333, 0.625, 0.8333, 0.625, 0.75, 0.375, 0.8333, 0.375, 0.9167, 0.625, 0.9167, 0.625, 0.8333, 0.375, 0.25, 0.375, 0.3333, 0.625, 0.3333, 0.625, 0.25, 0.375, 0.3333, 0.375, 0.375, 0.625, 0.375, 0.625, 0.3333, 0.375, 0.375, 0.375, 0.4167, 0.625, 0.4167, 0.625, 0.375])
me_cube_006.use_remesh_fix_poles = True
me_cube_006.use_remesh_preserve_attributes = False
me_cube_006.use_mirror_vertex_groups = False
me_cube_006.update()

# ---- curves / text
cu_beziercircle_026 = bpy.data.curves.new('BezierCircle.026', 'CURVE')
cu_beziercircle_026.dimensions = '3D'
_sp = cu_beziercircle_026.splines.new('BEZIER'); _sp.bezier_points.add(3)
_sp.bezier_points.foreach_set('co', [-1.0, 0.0, 0.0, 0.0, 1.0, 0.0, 1.0, 0.0, 0.0, 0.0, -1.0, 0.0])
_sp.bezier_points.foreach_set('handle_left', [-1.0, -0.5521, 0.0, -0.5521, 1.0, 0.0, 1.0, 0.5521, 0.0, 0.5521, -1.0, 0.0])
_sp.bezier_points.foreach_set('handle_right', [-1.0, 0.5521, 0.0, 0.5521, 1.0, 0.0, 1.0, -0.5521, 0.0, -0.5521, -1.0, 0.0])
for _p, _l, _r in zip(_sp.bezier_points, ['AUTO', 'AUTO', 'AUTO', 'AUTO'], ['AUTO', 'AUTO', 'AUTO', 'AUTO']): _p.handle_left_type = _l; _p.handle_right_type = _r
_sp.order_u = 0
_sp.order_v = 0
_sp.resolution_u = 3
_sp.use_cyclic_u = True
cu_beziercircle_026.use_path = True
cu_beziercircle_026.use_path_clamp = True
cu_beziercircle_026.resolution_u = 3
cu_beziercircle_026.render_resolution_u = 3
cu_beziercircle_026.fill_mode = 'FULL'

# ---- objects
ob_light = bpy.data.objects.new('Light', light_light)
ob_camera = bpy.data.objects.new('Camera', cam_camera)
ob_slime_drag_o = bpy.data.objects.new('Slime Dragão', me_icosphere_001)
ob_chifre = bpy.data.objects.new('Chifre', me_nurbspath_027)
ob_escama = bpy.data.objects.new('Escama', me_cube)
ob_escama_1 = bpy.data.objects.new('Escama 1', me_cube_001)
ob_escama_2 = bpy.data.objects.new('Escama 2', me_cube_002)
ob_escama_3 = bpy.data.objects.new('Escama 3', me_cube_003)
ob_orelha_de_drag_o = bpy.data.objects.new('Orelha de Dragão', me_cube_006)
ob_referencia_chifre = bpy.data.objects.new('Referencia Chifre', cu_beziercircle_026)

# ---- transforms, parenting, visibility, modifiers, constraints
ob_light.location = (4.076, 1.005, 5.904)
ob_light.rotation_euler = (0.6503, 0.05522, 1.866)
ob_light.lock_rotations_4d = False
ob_light.empty_display_type = 'ARROWS'
ob_light.color = (0.0, 0.0, 0.0, 0.0)
ob_light.lineart.crease_threshold = 0.0
ob_camera.location = (7.359, -6.926, 4.958)
ob_camera.rotation_euler = (1.109, 0.0, 0.8149)
ob_camera.lock_rotations_4d = False
ob_camera.empty_display_type = 'ARROWS'
ob_camera.color = (0.0, 0.0, 0.0, 0.0)
ob_camera.display_type = 'WIRE'
ob_camera.lineart.crease_threshold = 0.0
ob_slime_drag_o.location = (0.0, 0.0009649, 0.0)
ob_slime_drag_o.lineart.crease_threshold = 0.0
ob_chifre.location = (0.0, -0.4073, 1.229)
ob_chifre.rotation_euler = (-0.0, -1.571, 0.0)
ob_chifre.scale = (0.1805, 0.08189, 0.08189)
ob_chifre.lineart.crease_threshold = 0.0
ob_escama.location = (0.6377, 0.03048, 0.7502)
ob_escama.rotation_euler = (1.571, 1.487, 3.708e-07)
ob_escama.scale = (0.1407, 0.1407, 0.008066)
ob_escama.lineart.crease_threshold = 0.0
ob_escama_1.location = (0.8251, 0.03048, 0.555)
ob_escama_1.rotation_euler = (1.571, 1.766, -1.597e-07)
ob_escama_1.scale = (0.1407, 0.1407, 0.008066)
ob_escama_1.lineart.crease_threshold = 0.0
ob_escama_2.location = (0.9674, 0.03048, 0.3245)
ob_escama_2.rotation_euler = (1.571, 1.769, -1.566e-07)
ob_escama_2.scale = (0.1407, 0.1407, 0.008066)
ob_escama_2.lineart.crease_threshold = 0.0
ob_escama_3.location = (1.11, 0.03048, 0.08463)
ob_escama_3.rotation_euler = (1.571, 1.86, -1.084e-07)
ob_escama_3.scale = (0.1407, 0.1407, 0.008066)
ob_escama_3.lineart.crease_threshold = 0.0
ob_orelha_de_drag_o.location = (0.03229, 0.7007, 0.6924)
ob_orelha_de_drag_o.rotation_euler = (-0.5932, -0.0, 0.0)
ob_orelha_de_drag_o.scale = (0.1851, 0.2022, 0.009077)
ob_orelha_de_drag_o.lineart.crease_threshold = 0.0
_m = ob_orelha_de_drag_o.modifiers.new('Auto Smooth', 'NODES')
_m.node_group = ng_auto_smooth
_gi = [s.identifier for s in ng_auto_smooth.interface.items_tree if s.item_type == 'SOCKET' and s.in_out == 'INPUT']
_m[_gi[1]] = 0.5236  # Angle
ob_referencia_chifre.location = (3.206, -0.1832, 0.0)
ob_referencia_chifre.lineart.crease_threshold = 0.0

# ---- collection membership
col_collection.objects.link(ob_light)
col_collection.objects.link(ob_camera)
col_slime_drag_o.objects.link(ob_slime_drag_o)
col_slime_drag_o.objects.link(ob_chifre)
col_slime_drag_o.objects.link(ob_escama)
col_slime_drag_o.objects.link(ob_escama_1)
col_slime_drag_o.objects.link(ob_escama_2)
col_slime_drag_o.objects.link(ob_escama_3)
col_slime_drag_o.objects.link(ob_orelha_de_drag_o)
col_slime_drag_o.objects.link(ob_referencia_chifre)

# ---- scene / render settings (as saved in the file)
scene.camera = ob_camera
scene.frame_start = 1; scene.frame_end = 250; scene.frame_set(0)
scene.render.engine = 'BLENDER_EEVEE_NEXT'
scene.cycles.use_denoising = False
scene.cycles.samples = 128
scene.cycles.sampling_pattern = 'TABULATED_SOBOL'
scene.cycles.use_adaptive_sampling = False
scene.cycles.use_light_tree = False
scene.view_settings.view_transform = 'Filmic'
bpy.context.view_layer.update()
